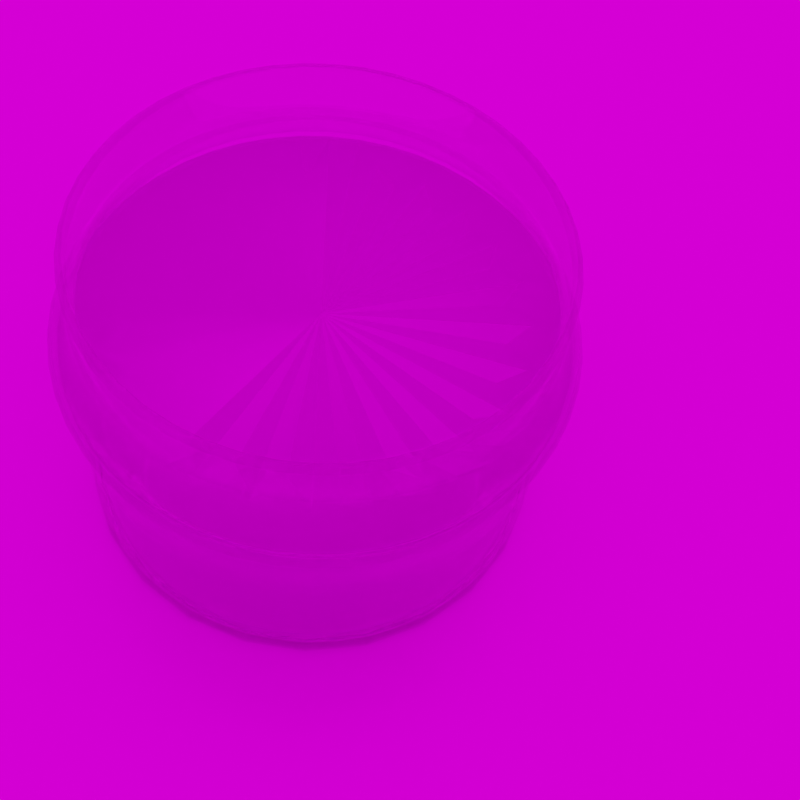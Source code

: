 # Source: DatasetGeneration.blend  (saved by Blender 3.6.11; exported with 4.5.12 LTS)
import bpy
from mathutils import Matrix  # noqa: F401  (used for matrix-valued properties, if any)

bpy.ops.wm.read_factory_settings(use_empty=True)
scene = bpy.context.scene
scene.name = 'Scene'

# ---- images (referenced by path relative to the original .blend; pixels are not part of the script)
import os
ASSET_DIR = os.environ.get("B2B_ASSET_DIR", "")  # directory of the original .blend (textures are referenced by path, not embedded)
HERE = os.path.dirname(os.path.abspath(__file__))  # packed textures are extracted next to this script under _unpacked/

def load_image(name, relpath, width, height, colorspace="sRGB"):
    """Load a texture the original file referenced (path relative to the .blend, or extracted next to this script)."""
    p = next((c for c in (os.path.join(HERE, relpath), os.path.join(ASSET_DIR, relpath)) if relpath and os.path.exists(c)), "")
    if p:
        img = bpy.data.images.load(p, check_existing=True)
        img.name = name
    else:  # same state as the original file: an image datablock whose file is absent (Cycles renders it pink)
        img = bpy.data.images.new(name, width, height)
        img.source = "FILE"
        img.filepath = "//" + (relpath or name)
    img.colorspace_settings.name = colorspace
    return img
img_metallic_jpg_001 = load_image('Metallic.jpg.001', 'Metallic.jpg', 1024, 1024, 'sRGB')
img_normal_jpg_001 = load_image('Normal.jpg.001', 'Normal.jpg', 1024, 1024, 'sRGB')
img_height_jpg_001 = load_image('Height.jpg.001', 'Height.jpg', 1024, 1024, 'sRGB')
img_roughness_jpg_001 = load_image('Roughness.jpg.001', 'Roughness.jpg', 1024, 1024, 'sRGB')
img_origincolor_jpg_001 = load_image('OriginColor.jpg.001', 'OriginColor.jpg', 1024, 1024, 'sRGB')
img_metallic_jpg = load_image('Metallic.jpg', 'Metallic.jpg', 1024, 1024, 'sRGB')
img_roughness_jpg = load_image('Roughness.jpg', 'Roughness.jpg', 1024, 1024, 'sRGB')
img_height_jpg = load_image('Height.jpg', 'Height.jpg', 1024, 1024, 'sRGB')
img_normal_jpg = load_image('Normal.jpg', 'Normal.jpg', 1024, 1024, 'sRGB')
img_origincolor_jpg = load_image('OriginColor.jpg', 'OriginColor.jpg', 1024, 1024, 'sRGB')
img_roughness_jpg_002 = load_image('Roughness.jpg.002', 'Roughness.jpg', 1024, 1024, 'sRGB')
img_normal_jpg_002 = load_image('Normal.jpg.002', 'Normal.jpg', 1024, 1024, 'sRGB')
img_height_jpg_002 = load_image('Height.jpg.002', 'Height.jpg', 1024, 1024, 'sRGB')
img_origincolor_jpg_002 = load_image('OriginColor.jpg.002', 'OriginColor.jpg', 1024, 1024, 'sRGB')
img_metallic_jpg_002 = load_image('Metallic.jpg.002', 'Metallic.jpg', 1024, 1024, 'sRGB')
img_circus_arena_2k_hdr = load_image('circus_arena_2k.hdr', 'circus_arena_2k.hdr', 1024, 1024, 'Linear Rec.709')

# ---- materials (node trees are filled in below, after node groups)
mat_glass = bpy.data.materials.new('Glass')
mat_twophasematerial = bpy.data.materials.new('TwoPhaseMaterial')
mat_groundmaterial = bpy.data.materials.new('GroundMaterial')
mat_groundmaterial.displacement_method = 'BOTH'

# ---- node groups
ng_phase2 = bpy.data.node_groups.new('Phase2', 'ShaderNodeTree')
_s = ng_phase2.interface.new_socket(name='BSDF', in_out='OUTPUT', socket_type='NodeSocketShader')
_s = ng_phase2.interface.new_socket(name='Displacement', in_out='OUTPUT', socket_type='NodeSocketVector')
_s.min_value = 0.0
_s.max_value = 1.0
_s = ng_phase2.interface.new_socket(name='Value', in_out='OUTPUT', socket_type='NodeSocketFloat')
_N = ng_phase2.nodes; _L = ng_phase2.links
n0 = _N.new('NodeFrame'); n0.name = 'Frame'; n0.location = (-553, -197)
n0.label = 'Mapping'
n0.width = 400
n1 = _N.new('NodeFrame'); n1.name = 'Frame.001'; n1.location = (-88, 589)
n1.label = 'Textures'
n1.width = 942
n2 = _N.new('ShaderNodeNormalMap'); n2.name = 'Normal Map'; n2.location = (514, -24)
n3 = _N.new('NodeGroupInput'); n3.name = 'Group Input'; n3.location = (-716, 30)
n4 = _N.new('ShaderNodeBsdfAnisotropic'); n4.name = 'Glossy BSDF'; n4.location = (1506, -245)
n4.distribution = 'GGX'
n5 = _N.new('ShaderNodeValue'); n5.name = 'Value'; n5.location = (1501, -143)
n5.outputs[0].default_value = 1.0
n6 = _N.new('ShaderNodeTexImage'); n6.name = 'Image Texture.004'; n6.location = (398, -520)
n6.label = 'Metallic'
n6.image = img_metallic_jpg_001
n6.projection = 'BOX'
n7 = _N.new('ShaderNodeDisplacement'); n7.name = 'Displacement'; n7.location = (787, -257)
n7.inputs[1].default_value = 0.0
n7.inputs[2].default_value = 1.0
n8 = _N.new('ShaderNodeBsdfPrincipled'); n8.name = 'Principled BSDF'; n8.location = (1301, 490)
n8.distribution = 'GGX'
n8.subsurface_method = 'BURLEY'
n8.inputs[3].default_value = 1.45
n8.inputs[27].default_value = (0.0, 0.0, 0.0, 1.0)
n8.inputs[28].default_value = 1.0
n9 = _N.new('ShaderNodeVolumeAbsorption'); n9.name = 'Volume Absorption'; n9.location = (1522, 35)
n10 = _N.new('NodeGroupOutput'); n10.name = 'Group Output'; n10.location = (2052, 152)
n10.inputs[2].default_value = -0.1
n11 = _N.new('ShaderNodeBsdfPrincipled'); n11.name = 'Principled BSDF.001'; n11.location = (1079, -459)
n11.distribution = 'GGX'
n11.subsurface_method = 'RANDOM_WALK_SKIN'
n11.inputs[0].default_value = (0.9923, 0.9923, 0.9923, 0.9923)
n11.inputs[2].default_value = 0.0
n11.inputs[3].default_value = 1.478
n11.inputs[8].default_value = 1.0
n11.inputs[10].default_value = 0.4174
n11.inputs[11].default_value = 1.489
n11.inputs[14].default_value = (0.9924, 0.9924, 0.9924, 0.9924)
n11.inputs[18].default_value = 0.9924
n11.inputs[27].default_value = (0.0, 0.0, 0.0, 1.0)
n12 = _N.new('ShaderNodeMapping'); n12.name = 'Mapping'; n12.location = (230, -30)
n12.inputs[1].default_value = (24.49, 3.904, 17.51)
n12.inputs[2].default_value = (6.126, 1.672, 0.1138)
n12.inputs[3].default_value = (1.937, 1.937, 1.937)
n13 = _N.new('ShaderNodeTexCoord'); n13.name = 'Texture Coordinate'; n13.location = (30, -37)
n14 = _N.new('NodeReroute'); n14.name = 'Reroute'; n14.location = (264, -1072)
n14.width = 16
n14.socket_idname = 'NodeSocketVector'
n15 = _N.new('ShaderNodeTexImage'); n15.name = 'Image Texture.003'; n15.location = (314, -590)
n15.label = 'Normal'
n15.image = img_normal_jpg_001
n15.projection = 'BOX'
n15.projection_blend = 0.04091
n16 = _N.new('ShaderNodeTexImage'); n16.name = 'Image Texture'; n16.location = (314, -870)
n16.label = 'Displacement'
n16.image = img_height_jpg_001
n16.projection = 'BOX'
n16.projection_blend = 0.05455
n17 = _N.new('ShaderNodeTexImage'); n17.name = 'Image Texture.002'; n17.location = (314, -310)
n17.label = 'Roughness'
n17.image = img_roughness_jpg_001
n17.projection = 'BOX'
n18 = _N.new('ShaderNodeTexImage'); n18.name = 'Image Texture.001'; n18.location = (672, -30)
n18.label = 'Base Color'
n18.image = img_origincolor_jpg_001
n18.projection = 'BOX'
n18.projection_blend = 0.03636
n19 = _N.new('ShaderNodeTexImage'); n19.name = 'Image Texture.005'; n19.location = (30, -147)
n19.label = 'Specular'
n12.parent = n0
n13.parent = n0
n14.parent = n1
n15.parent = n1
n16.parent = n1
n17.parent = n1
n18.parent = n1
n19.parent = n1
_L.new(n17.outputs[0], n8.inputs[2])
_L.new(n15.outputs[0], n2.inputs[1])
_L.new(n2.outputs[0], n8.inputs[5])
_L.new(n14.outputs[0], n19.inputs[0])
_L.new(n14.outputs[0], n17.inputs[0])
_L.new(n14.outputs[0], n15.inputs[0])
_L.new(n14.outputs[0], n16.inputs[0])
_L.new(n12.outputs[0], n14.inputs[0])
_L.new(n14.outputs[0], n6.inputs[0])
_L.new(n6.outputs[0], n8.inputs[1])
_L.new(n16.outputs[0], n7.inputs[0])
_L.new(n7.outputs[0], n10.inputs[1])
_L.new(n18.outputs[0], n8.inputs[0])
_L.new(n19.outputs[0], n18.inputs[0])
_L.new(n13.outputs[4], n12.inputs[0])
_L.new(n8.outputs[0], n10.inputs[0])
n10.is_active_output = True
ng_phase1 = bpy.data.node_groups.new('Phase1', 'ShaderNodeTree')
_s = ng_phase1.interface.new_socket(name='BSDF', in_out='OUTPUT', socket_type='NodeSocketShader')
_s = ng_phase1.interface.new_socket(name='Displacement', in_out='OUTPUT', socket_type='NodeSocketVector')
_s.min_value = 0.0
_s.max_value = 1.0
_s = ng_phase1.interface.new_socket(name='Volume', in_out='OUTPUT', socket_type='NodeSocketShader')
_N = ng_phase1.nodes; _L = ng_phase1.links
n0 = _N.new('ShaderNodeValue'); n0.name = 'Value'; n0.location = (1371, -317)
n0.outputs[0].default_value = 1.0
n1 = _N.new('NodeGroupOutput'); n1.name = 'Group Output'; n1.location = (1355, 132)
n2 = _N.new('ShaderNodeValue'); n2.name = 'Value.001'; n2.location = (1371, -317)
n2.outputs[0].default_value = 1.0
n3 = _N.new('NodeGroupOutput'); n3.name = 'Group Output.001'; n3.location = (1355, 132)
n4 = _N.new('ShaderNodeNormalMap'); n4.name = 'Normal Map'; n4.location = (432, -28)
n5 = _N.new('ShaderNodeTexImage'); n5.name = 'Image Texture.004'; n5.location = (-138, 515)
n5.label = 'Metallic'
n5.image = img_metallic_jpg
n5.projection = 'BOX'
n5.projection_blend = 0.02273
n6 = _N.new('NodeGroupInput'); n6.name = 'Group Input'; n6.location = (-798, 26)
n7 = _N.new('ShaderNodeDisplacement'); n7.name = 'Displacement'; n7.location = (585, -229)
n7.inputs[1].default_value = 0.0
n7.inputs[2].default_value = 1.0
n8 = _N.new('ShaderNodeBsdfPrincipled'); n8.name = 'Principled BSDF'; n8.location = (644, 522)
n8.distribution = 'GGX'
n8.subsurface_method = 'BURLEY'
n8.inputs[3].default_value = 1.45
n8.inputs[27].default_value = (0.0, 0.0, 0.0, 1.0)
n8.inputs[28].default_value = 1.0
n9 = _N.new('ShaderNodeBsdfPrincipled'); n9.name = 'Principled BSDF.001'; n9.location = (910, -280)
n9.distribution = 'GGX'
n9.subsurface_method = 'RANDOM_WALK_SKIN'
n9.inputs[0].default_value = (0.2502, 0.2505, 0.2498, 1.0)
n9.inputs[2].default_value = 0.0
n9.inputs[3].default_value = 3.478
n9.inputs[13].default_value = 1.527
n9.inputs[15].default_value = 0.4576
n9.inputs[16].default_value = 0.404
n9.inputs[18].default_value = 0.06369
n9.inputs[24].default_value = 0.1236
n9.inputs[27].default_value = (0.0, 0.0, 0.0, 1.0)
n9.inputs[28].default_value = 1.0
n10 = _N.new('ShaderNodeBsdfAnisotropic'); n10.name = 'Glossy BSDF'; n10.location = (1019, 177)
n10.distribution = 'GGX'
n11 = _N.new('ShaderNodeVolumeAbsorption'); n11.name = 'Volume Absorption'; n11.location = (1028, -82)
n12 = _N.new('ShaderNodeVolumeAbsorption'); n12.name = 'Volume Absorption.001'; n12.location = (1028, -82)
n13 = _N.new('ShaderNodeNormalMap'); n13.name = 'Normal Map.001'; n13.location = (432, -28)
n14 = _N.new('ShaderNodeBsdfAnisotropic'); n14.name = 'Glossy BSDF.001'; n14.location = (1019, 177)
n14.distribution = 'GGX'
n15 = _N.new('ShaderNodeDisplacement'); n15.name = 'Displacement.001'; n15.location = (585, -229)
n15.inputs[1].default_value = 0.0
n15.inputs[2].default_value = 1.0
n16 = _N.new('ShaderNodeTexImage'); n16.name = 'Image Texture.011'; n16.location = (-138, 515)
n16.label = 'Metallic'
n16.projection = 'BOX'
n16.projection_blend = 0.02273
n17 = _N.new('ShaderNodeBsdfPrincipled'); n17.name = 'Principled BSDF.002'; n17.location = (644, 522)
n17.distribution = 'GGX'
n17.subsurface_method = 'BURLEY'
n17.inputs[3].default_value = 1.45
n17.inputs[27].default_value = (0.0, 0.0, 0.0, 1.0)
n17.inputs[28].default_value = 1.0
n18 = _N.new('NodeGroupInput'); n18.name = 'Group Input.001'; n18.location = (-798, 26)
n19 = _N.new('ShaderNodeBsdfPrincipled'); n19.name = 'Principled BSDF.003'; n19.location = (910, -280)
n19.distribution = 'GGX'
n19.subsurface_method = 'RANDOM_WALK_SKIN'
n19.inputs[0].default_value = (0.6441, 0.8092, 0.5126, 1.0)
n19.inputs[2].default_value = 0.7926
n19.inputs[3].default_value = 1.069
n19.inputs[13].default_value = 0.3729
n19.inputs[15].default_value = 0.1647
n19.inputs[18].default_value = 0.6165
n19.inputs[20].default_value = 0.02435
n19.inputs[24].default_value = 0.1107
n19.inputs[27].default_value = (0.0, 0.0, 0.0, 1.0)
n19.inputs[28].default_value = 1.0
n20 = _N.new('ShaderNodeBsdfAnisotropic'); n20.name = 'Glossy BSDF.002'; n20.location = (1019, 177)
n20.distribution = 'GGX'
n21 = _N.new('ShaderNodeNormalMap'); n21.name = 'Normal Map.002'; n21.location = (432, -28)
n22 = _N.new('ShaderNodeNormalMap'); n22.name = 'Normal Map.003'; n22.location = (432, -28)
n23 = _N.new('ShaderNodeBsdfAnisotropic'); n23.name = 'Glossy BSDF.003'; n23.location = (1019, 177)
n23.distribution = 'GGX'
n24 = _N.new('ShaderNodeDisplacement'); n24.name = 'Displacement.002'; n24.location = (585, -229)
n24.inputs[1].default_value = 0.0
n24.inputs[2].default_value = 1.0
n25 = _N.new('ShaderNodeVolumeAbsorption'); n25.name = 'Volume Absorption.002'; n25.location = (1028, -82)
n26 = _N.new('ShaderNodeBsdfPrincipled'); n26.name = 'Principled BSDF.004'; n26.location = (910, -280)
n26.distribution = 'GGX'
n26.subsurface_method = 'RANDOM_WALK_SKIN'
n26.inputs[0].default_value = (0.6441, 0.8092, 0.5126, 1.0)
n26.inputs[2].default_value = 0.7926
n26.inputs[3].default_value = 1.069
n26.inputs[13].default_value = 0.3729
n26.inputs[15].default_value = 0.1647
n26.inputs[18].default_value = 0.6165
n26.inputs[20].default_value = 0.02435
n26.inputs[24].default_value = 0.1107
n26.inputs[27].default_value = (0.0, 0.0, 0.0, 1.0)
n26.inputs[28].default_value = 1.0
n27 = _N.new('ShaderNodeDisplacement'); n27.name = 'Displacement.003'; n27.location = (585, -229)
n27.inputs[1].default_value = 0.0
n27.inputs[2].default_value = 1.0
n28 = _N.new('ShaderNodeVolumeAbsorption'); n28.name = 'Volume Absorption.003'; n28.location = (1028, -82)
n29 = _N.new('ShaderNodeBsdfPrincipled'); n29.name = 'Principled BSDF.005'; n29.location = (910, -280)
n29.distribution = 'GGX'
n29.subsurface_method = 'RANDOM_WALK_SKIN'
n29.inputs[0].default_value = (0.6441, 0.8092, 0.5126, 1.0)
n29.inputs[2].default_value = 0.7926
n29.inputs[3].default_value = 1.069
n29.inputs[13].default_value = 0.3729
n29.inputs[15].default_value = 0.1647
n29.inputs[18].default_value = 0.6165
n29.inputs[20].default_value = 0.02435
n29.inputs[24].default_value = 0.1107
n29.inputs[27].default_value = (0.0, 0.0, 0.0, 1.0)
n29.inputs[28].default_value = 1.0
n30 = _N.new('NodeGroupInput'); n30.name = 'Group Input.002'; n30.location = (-798, 26)
n31 = _N.new('ShaderNodeBsdfPrincipled'); n31.name = 'Principled BSDF.006'; n31.location = (644, 522)
n31.distribution = 'GGX'
n31.subsurface_method = 'BURLEY'
n31.inputs[3].default_value = 1.45
n31.inputs[27].default_value = (0.0, 0.0, 0.0, 1.0)
n31.inputs[28].default_value = 1.0
n32 = _N.new('ShaderNodeTexImage'); n32.name = 'Image Texture.022'; n32.location = (-138, 515)
n32.label = 'Metallic'
n32.projection = 'BOX'
n32.projection_blend = 0.02273
n33 = _N.new('ShaderNodeBsdfPrincipled'); n33.name = 'Principled BSDF.007'; n33.location = (644, 522)
n33.distribution = 'GGX'
n33.subsurface_method = 'BURLEY'
n33.inputs[3].default_value = 1.45
n33.inputs[27].default_value = (0.0, 0.0, 0.0, 1.0)
n33.inputs[28].default_value = 1.0
n34 = _N.new('ShaderNodeTexImage'); n34.name = 'Image Texture.023'; n34.location = (-138, 515)
n34.label = 'Metallic'
n34.projection = 'BOX'
n34.projection_blend = 0.02273
n35 = _N.new('NodeGroupInput'); n35.name = 'Group Input.003'; n35.location = (-798, 26)
n36 = _N.new('ShaderNodeTexImage'); n36.name = 'Image Texture.012'; n36.location = (136, 377)
n36.label = 'Roughness'
n36.projection = 'BOX'
n36.projection_blend = 0.01509
n37 = _N.new('ShaderNodeTexImage'); n37.name = 'Image Texture.013'; n37.location = (98, -269)
n37.label = 'Displacement'
n37.projection = 'BOX'
n37.projection_blend = 0.01818
n38 = _N.new('ShaderNodeTexImage'); n38.name = 'Image Texture.020'; n38.location = (98, 11)
n38.label = 'Normal'
n38.projection = 'BOX'
n38.projection_blend = 0.02872
n39 = _N.new('ShaderNodeTexImage'); n39.name = 'Image Texture.021'; n39.location = (135, 682)
n39.label = 'Base Color'
n39.projection = 'BOX'
n40 = _N.new('ShaderNodeTexImage'); n40.name = 'Image Texture.019'; n40.location = (445, 1231)
n40.label = 'Specular'
n41 = _N.new('ShaderNodeTexImage'); n41.name = 'Image Texture.014'; n41.location = (136, 377)
n41.label = 'Roughness'
n41.projection = 'BOX'
n41.projection_blend = 0.01509
n42 = _N.new('ShaderNodeTexImage'); n42.name = 'Image Texture.015'; n42.location = (98, -269)
n42.label = 'Displacement'
n42.projection = 'BOX'
n42.projection_blend = 0.01818
n43 = _N.new('ShaderNodeTexImage'); n43.name = 'Image Texture.016'; n43.location = (98, 11)
n43.label = 'Normal'
n43.projection = 'BOX'
n43.projection_blend = 0.02872
n44 = _N.new('ShaderNodeTexImage'); n44.name = 'Image Texture.017'; n44.location = (135, 682)
n44.label = 'Base Color'
n44.projection = 'BOX'
n45 = _N.new('ShaderNodeTexImage'); n45.name = 'Image Texture.018'; n45.location = (126, 911)
n45.label = 'Specular'
n46 = _N.new('ShaderNodeTexImage'); n46.name = 'Image Texture.006'; n46.location = (126, 911)
n46.label = 'Specular'
n47 = _N.new('ShaderNodeTexImage'); n47.name = 'Image Texture.007'; n47.location = (136, 377)
n47.label = 'Roughness'
n47.projection = 'BOX'
n47.projection_blend = 0.01509
n48 = _N.new('ShaderNodeTexImage'); n48.name = 'Image Texture.008'; n48.location = (98, -269)
n48.label = 'Displacement'
n48.projection = 'BOX'
n48.projection_blend = 0.01818
n49 = _N.new('ShaderNodeTexImage'); n49.name = 'Image Texture.009'; n49.location = (98, 11)
n49.label = 'Normal'
n49.projection = 'BOX'
n49.projection_blend = 0.02872
n50 = _N.new('ShaderNodeTexImage'); n50.name = 'Image Texture.010'; n50.location = (135, 682)
n50.label = 'Base Color'
n50.projection = 'BOX'
n51 = _N.new('NodeReroute'); n51.name = 'Reroute.001'; n51.location = (48, -472)
n51.width = 16
n51.socket_idname = 'NodeSocketVector'
n52 = _N.new('ShaderNodeTexImage'); n52.name = 'Image Texture.002'; n52.location = (136, 377)
n52.label = 'Roughness'
n52.image = img_roughness_jpg
n52.projection = 'BOX'
n52.projection_blend = 0.01509
n53 = _N.new('ShaderNodeTexImage'); n53.name = 'Image Texture'; n53.location = (98, -269)
n53.label = 'Displacement'
n53.image = img_height_jpg
n53.projection = 'BOX'
n53.projection_blend = 0.01818
n54 = _N.new('ShaderNodeTexImage'); n54.name = 'Image Texture.003'; n54.location = (98, 11)
n54.label = 'Normal'
n54.image = img_normal_jpg
n54.projection = 'BOX'
n54.projection_blend = 0.02872
n55 = _N.new('ShaderNodeTexImage'); n55.name = 'Image Texture.001'; n55.location = (135, 682)
n55.label = 'Base Color'
n55.image = img_origincolor_jpg
n55.projection = 'BOX'
n56 = _N.new('ShaderNodeTexImage'); n56.name = 'Image Texture.005'; n56.location = (126, 911)
n56.label = 'Specular'
n57 = _N.new('NodeReroute'); n57.name = 'Reroute'; n57.location = (48, -472)
n57.width = 16
n57.socket_idname = 'NodeSocketVector'
n58 = _N.new('ShaderNodeTexCoord'); n58.name = 'Texture Coordinate.003'; n58.location = (-693, 539)
n59 = _N.new('ShaderNodeMapping'); n59.name = 'Mapping.003'; n59.location = (-493, 470)
n59.width = 186
n59.inputs[1].default_value = (11.88, 29.28, 18.56)
n59.inputs[2].default_value = (5.303, 2.831, 2.142)
n59.inputs[3].default_value = (0.6352, 0.6352, 0.6352)
n60 = _N.new('ShaderNodeTexCoord'); n60.name = 'Texture Coordinate.002'; n60.location = (-693, 539)
n61 = _N.new('ShaderNodeMapping'); n61.name = 'Mapping.002'; n61.location = (-493, 470)
n61.width = 186
n61.inputs[1].default_value = (11.88, 29.28, 18.56)
n61.inputs[2].default_value = (5.303, 2.831, 2.142)
n61.inputs[3].default_value = (0.6352, 0.6352, 0.6352)
n62 = _N.new('ShaderNodeTexCoord'); n62.name = 'Texture Coordinate.001'; n62.location = (-693, 539)
n63 = _N.new('ShaderNodeMapping'); n63.name = 'Mapping.001'; n63.location = (-493, 470)
n63.width = 186
n63.inputs[1].default_value = (11.88, 29.28, 18.56)
n63.inputs[2].default_value = (5.303, 2.831, 2.142)
n63.inputs[3].default_value = (0.6352, 0.6352, 0.6352)
n64 = _N.new('ShaderNodeTexCoord'); n64.name = 'Texture Coordinate'; n64.location = (-693, 539)
n65 = _N.new('ShaderNodeMapping'); n65.name = 'Mapping'; n65.location = (-493, 470)
n65.width = 186
n65.inputs[1].default_value = (5.486, 18.58, 14.51)
n65.inputs[2].default_value = (5.458, 1.506, 5.798)
n65.inputs[3].default_value = (0.4803, 0.01486, 0.0332)
_L.new(n52.outputs[0], n8.inputs[2])
_L.new(n54.outputs[0], n4.inputs[1])
_L.new(n4.outputs[0], n8.inputs[5])
_L.new(n57.outputs[0], n55.inputs[0])
_L.new(n57.outputs[0], n52.inputs[0])
_L.new(n57.outputs[0], n54.inputs[0])
_L.new(n57.outputs[0], n53.inputs[0])
_L.new(n57.outputs[0], n5.inputs[0])
_L.new(n5.outputs[0], n8.inputs[1])
_L.new(n53.outputs[0], n7.inputs[0])
_L.new(n55.outputs[0], n8.inputs[0])
_L.new(n7.outputs[0], n1.inputs[1])
_L.new(n56.outputs[0], n8.inputs[13])
_L.new(n65.outputs[0], n57.inputs[0])
_L.new(n57.outputs[0], n56.inputs[0])
_L.new(n47.outputs[0], n17.inputs[2])
_L.new(n49.outputs[0], n13.inputs[1])
_L.new(n13.outputs[0], n17.inputs[5])
_L.new(n51.outputs[0], n50.inputs[0])
_L.new(n51.outputs[0], n47.inputs[0])
_L.new(n51.outputs[0], n49.inputs[0])
_L.new(n51.outputs[0], n48.inputs[0])
_L.new(n51.outputs[0], n16.inputs[0])
_L.new(n16.outputs[0], n17.inputs[1])
_L.new(n48.outputs[0], n15.inputs[0])
_L.new(n50.outputs[0], n17.inputs[0])
_L.new(n15.outputs[0], n3.inputs[1])
_L.new(n46.outputs[0], n17.inputs[13])
_L.new(n63.outputs[0], n51.inputs[0])
_L.new(n51.outputs[0], n46.inputs[0])
_L.new(n62.outputs[4], n63.inputs[0])
_L.new(n17.outputs[0], n3.inputs[0])
_L.new(n41.outputs[0], n33.inputs[2])
_L.new(n43.outputs[0], n21.inputs[1])
_L.new(n21.outputs[0], n33.inputs[5])
_L.new(n32.outputs[0], n33.inputs[1])
_L.new(n42.outputs[0], n24.inputs[0])
_L.new(n44.outputs[0], n33.inputs[0])
_L.new(n45.outputs[0], n33.inputs[13])
_L.new(n60.outputs[4], n61.inputs[0])
_L.new(n36.outputs[0], n31.inputs[2])
_L.new(n38.outputs[0], n22.inputs[1])
_L.new(n22.outputs[0], n31.inputs[5])
_L.new(n34.outputs[0], n31.inputs[1])
_L.new(n37.outputs[0], n27.inputs[0])
_L.new(n39.outputs[0], n31.inputs[0])
_L.new(n40.outputs[0], n31.inputs[13])
_L.new(n58.outputs[4], n59.inputs[0])
_L.new(n64.outputs[4], n65.inputs[0])
_L.new(n8.outputs[0], n1.inputs[0])
n1.is_active_output = True

# ---- material node trees
mat_glass.use_nodes = True; mat_glass.node_tree.nodes.clear()
_N = mat_glass.node_tree.nodes; _L = mat_glass.node_tree.links
n0 = _N.new('ShaderNodeOutputMaterial'); n0.name = 'Material Output'; n0.location = (140, 1840)
n1 = _N.new('ShaderNodeBsdfPrincipled'); n1.name = 'Principled BSDF'; n1.location = (-389, 1987)
n1.distribution = 'GGX'
n1.subsurface_method = 'BURLEY'
n1.inputs[0].default_value = (0.8322, 0.8322, 0.8322, 0.8322)
n1.inputs[2].default_value = 0.0
n1.inputs[3].default_value = 1.317
n1.inputs[4].default_value = 0.4915
n1.inputs[11].default_value = 0.0
n1.inputs[12].default_value = 0.5
n1.inputs[18].default_value = 1.0
n1.inputs[27].default_value = (0.0, 0.0, 0.0, 1.0)
_L.new(n1.outputs[0], n0.inputs[0])
n0.is_active_output = True
mat_twophasematerial.use_nodes = True; mat_twophasematerial.node_tree.nodes.clear()
_N = mat_twophasematerial.node_tree.nodes; _L = mat_twophasematerial.node_tree.links
n0 = _N.new('ShaderNodeSeparateXYZ'); n0.name = 'Separate XYZ'; n0.location = (-24479, 10554)
n1 = _N.new('ShaderNodeTexWhiteNoise'); n1.name = 'White Noise Texture'; n1.location = (-24308, 9804)
n2 = _N.new('ShaderNodeMix'); n2.name = 'Mix'; n2.location = (-23795, 10060)
n2.data_type = 'RGBA'
n2.inputs[0].default_value = 0.1534
n3 = _N.new('ShaderNodeMapping'); n3.name = 'Mapping'; n3.location = (-24661, 10759)
n3.inputs[1].default_value = (0.0, 0.0, -33.98)
n4 = _N.new('ShaderNodeValToRGB'); n4.name = 'ColorRamp'; n4.location = (-23734, 10355)
while len(n4.color_ramp.elements) > 1: n4.color_ramp.elements.remove(n4.color_ramp.elements[-1])
n4.color_ramp.elements[0].position = 0.4837; n4.color_ramp.elements[0].color = (0.0, 0.0, 0.0, 1.0)
_e = n4.color_ramp.elements.new(0.5163); _e.color = (1.0, 1.0, 1.0, 1.0)
n5 = _N.new('ShaderNodeMix'); n5.name = 'Mix.001'; n5.location = (-24213, 10524)
n5.data_type = 'RGBA'
n5.inputs[0].default_value = 0.1474
n6 = _N.new('ShaderNodeTexNoise'); n6.name = 'Noise Texture'; n6.location = (-24513, 10224)
n6.inputs[2].default_value = 1.957
n6.inputs[3].default_value = 2.646
n6.inputs[4].default_value = 1.0
n6.inputs[8].default_value = 2.575
n7 = _N.new('ShaderNodeOutputMaterial'); n7.name = 'Material Output'; n7.location = (-22678, 9986)
n8 = _N.new('ShaderNodeMixShader'); n8.name = 'Mix Shader'; n8.location = (-22884, 10052)
n8.width = 100
n8.inputs[0].default_value = 0.25
n9 = _N.new('ShaderNodeTexCoord'); n9.name = 'Texture Coordinate'; n9.location = (-24935, 10467)
n10 = _N.new('ShaderNodeGroup'); n10.name = 'Group'; n10.location = (-23212, 9858)
n10.label = 'Phase2'
n10.node_tree = ng_phase2
n11 = _N.new('ShaderNodeGroup'); n11.name = 'Group.001'; n11.location = (-23220, 10056)
n11.node_tree = ng_phase1
_L.new(n5.outputs[2], n2.inputs[6])
_L.new(n2.outputs[2], n4.inputs[0])
_L.new(n1.outputs[1], n2.inputs[7])
_L.new(n0.outputs[2], n5.inputs[6])
_L.new(n3.outputs[0], n0.inputs[0])
_L.new(n6.outputs[1], n5.inputs[7])
_L.new(n10.outputs[0], n8.inputs[2])
_L.new(n8.outputs[0], n7.inputs[0])
_L.new(n11.outputs[0], n8.inputs[1])
_L.new(n9.outputs[3], n3.inputs[0])
n7.is_active_output = True
mat_groundmaterial.use_nodes = True; mat_groundmaterial.node_tree.nodes.clear()
_N = mat_groundmaterial.node_tree.nodes; _L = mat_groundmaterial.node_tree.links
n0 = _N.new('NodeFrame'); n0.name = 'Frame'; n0.location = (-2017, 2763)
n0.label = 'Mapping'
n0.width = 400
n1 = _N.new('NodeFrame'); n1.name = 'Frame.001'; n1.location = (-1375, 2963)
n1.label = 'Textures'
n1.width = 358
n2 = _N.new('ShaderNodeNormalMap'); n2.name = 'Normal Map'; n2.location = (-987, 2373)
n3 = _N.new('ShaderNodeMapping'); n3.name = 'Mapping'; n3.location = (230, -30)
n3.inputs[1].default_value = (11.09, 18.86, 28.62)
n3.inputs[2].default_value = (1.078, 5.824, 4.047)
n3.inputs[3].default_value = (0.08675, 1.532, 1.105)
n4 = _N.new('ShaderNodeTexCoord'); n4.name = 'Texture Coordinate'; n4.location = (30, -30)
n5 = _N.new('ShaderNodeOutputMaterial'); n5.name = 'Material Output'; n5.location = (-447, 2733)
n6 = _N.new('ShaderNodeBsdfPrincipled'); n6.name = 'Principled BSDF'; n6.location = (-775, 2923)
n6.distribution = 'GGX'
n6.subsurface_method = 'BURLEY'
n6.inputs[3].default_value = 1.45
n6.inputs[27].default_value = (0.0, 0.0, 0.0, 1.0)
n6.inputs[28].default_value = 1.0
n7 = _N.new('NodeReroute'); n7.name = 'Reroute'; n7.location = (38, -1072)
n7.width = 16
n7.socket_idname = 'NodeSocketVector'
n8 = _N.new('ShaderNodeTexImage'); n8.name = 'Image Texture.002'; n8.location = (88, -310)
n8.label = 'Roughness'
n8.image = img_roughness_jpg_002
n8.projection = 'BOX'
n8.projection_blend = 0.1014
n9 = _N.new('ShaderNodeTexImage'); n9.name = 'Image Texture.003'; n9.location = (88, -590)
n9.label = 'Normal'
n9.image = img_normal_jpg_002
n9.projection = 'BOX'
n9.projection_blend = 0.1014
n10 = _N.new('ShaderNodeTexImage'); n10.name = 'Image Texture'; n10.location = (88, -870)
n10.label = 'Displacement'
n10.image = img_height_jpg_002
n10.projection = 'BOX'
n10.projection_blend = 0.3864
n11 = _N.new('ShaderNodeDisplacement'); n11.name = 'Displacement'; n11.location = (-834, 2173)
n11.inputs[1].default_value = 0.0
n11.inputs[2].default_value = 1.0
n12 = _N.new('ShaderNodeTexImage'); n12.name = 'Image Texture.001'; n12.location = (88, -30)
n12.label = 'Base Color'
n12.image = img_origincolor_jpg_002
n12.projection = 'BOX'
n13 = _N.new('ShaderNodeTexImage'); n13.name = 'Image Texture.005'; n13.location = (-1287, 2933)
n13.label = 'Base Color'
n13.projection = 'BOX'
n14 = _N.new('ShaderNodeTexImage'); n14.name = 'Image Texture.004'; n14.location = (-1604, 2978)
n14.label = 'Metallic'
n14.image = img_metallic_jpg_002
n14.projection = 'BOX'
n15 = _N.new('ShaderNodeTexImage'); n15.name = 'Image Texture.006'; n15.location = (-1893, 2970)
n15.interpolation = 'Closest'
n3.parent = n0
n4.parent = n0
n7.parent = n1
n8.parent = n1
n9.parent = n1
n10.parent = n1
n12.parent = n1
_L.new(n6.outputs[0], n5.inputs[0])
_L.new(n11.outputs[0], n5.inputs[2])
_L.new(n8.outputs[0], n6.inputs[2])
_L.new(n9.outputs[0], n2.inputs[1])
_L.new(n2.outputs[0], n6.inputs[5])
_L.new(n7.outputs[0], n12.inputs[0])
_L.new(n7.outputs[0], n8.inputs[0])
_L.new(n7.outputs[0], n9.inputs[0])
_L.new(n7.outputs[0], n10.inputs[0])
_L.new(n3.outputs[0], n7.inputs[0])
_L.new(n4.outputs[3], n3.inputs[0])
_L.new(n7.outputs[0], n14.inputs[0])
_L.new(n14.outputs[0], n6.inputs[1])
_L.new(n10.outputs[0], n11.inputs[0])
_L.new(n12.outputs[0], n6.inputs[0])
n5.is_active_output = True

# ---- world
world_world = bpy.data.worlds.new('World'); scene.world = world_world
world_world.use_nodes = True; world_world.node_tree.nodes.clear()
_N = world_world.node_tree.nodes; _L = world_world.node_tree.links
n0 = _N.new('ShaderNodeTexCoord'); n0.name = 'Texture Coordinate'; n0.location = (-1753, 1055)
n1 = _N.new('ShaderNodeBackground'); n1.name = 'Background.001'; n1.location = (-1011, 908)
n1.inputs[1].default_value = 1.222
n2 = _N.new('ShaderNodeBackground'); n2.name = 'Background.002'; n2.location = (-1225, 1245)
n2.inputs[0].default_value = (0.2206, 0.4631, 0.2923, 1.0)
n3 = _N.new('ShaderNodeOutputWorld'); n3.name = 'World Output.001'; n3.location = (-642, 990)
n3.width = 156
n4 = _N.new('ShaderNodeLightPath'); n4.name = 'Light Path'; n4.location = (-1125, 1736)
n5 = _N.new('ShaderNodeMixShader'); n5.name = 'Mix Shader'; n5.location = (-554, 1711)
n6 = _N.new('ShaderNodeMixShader'); n6.name = 'Mix Shader.001'; n6.location = (-844, 1185)
n6.inputs[0].default_value = 1.0
n7 = _N.new('ShaderNodeMapping'); n7.name = 'Mapping'; n7.location = (-1510, 1053)
n7.vector_type = 'TEXTURE'
n7.inputs[2].default_value = (0.0, 3.14, 1.671)
n8 = _N.new('ShaderNodeTexEnvironment'); n8.name = 'Environment Texture'; n8.location = (-1285, 987)
n8.image = img_circus_arena_2k_hdr
_L.new(n8.outputs[0], n1.inputs[0])
_L.new(n0.outputs[0], n7.inputs[1])
_L.new(n7.outputs[0], n8.inputs[0])
_L.new(n2.outputs[0], n6.inputs[1])
_L.new(n4.outputs[0], n5.inputs[0])
_L.new(n1.outputs[0], n3.inputs[0])
n3.is_active_output = True
world_world.color = (0.05088, 0.05088, 0.05088)
world_world.use_sun_shadow = False
world_world.sun_shadow_jitter_overblur = 0.0

# ---- cameras
cam_camera = bpy.data.cameras.new('Camera')

# ---- meshes
me_vessel = bpy.data.meshes.new('Vessel')
me_vessel.from_pydata([(23.86, 0.0, 0.0), (23.05, 6.175, 0.0), (20.66, 11.93, 0.0), (16.87, 16.87, 0.0), (11.93, 20.66, 0.0), (6.175, 23.05, 0.0), (1.461e-15, 23.86, 0.0), (-6.175, 23.05, 0.0), (-11.93, 20.66, 0.0), (-16.87, 16.87, 0.0), (-20.66, 11.93, 0.0), (-23.05, 6.175, 0.0), (-23.86, 2.922e-15, 0.0), (-23.05, -6.175, 0.0), (-20.66, -11.93, 0.0), (-16.87, -16.87, 0.0), (-11.93, -20.66, 0.0), (-6.175, -23.05, 0.0), (-4.383e-15, -23.86, 0.0), (6.175, -23.05, 0.0), (11.93, -20.66, 0.0), (16.87, -16.87, 0.0), (20.66, -11.93, 0.0), (23.05, -6.175, 0.0), (23.86, 0.0, 1.0), (23.05, 6.175, 1.0), (20.66, 11.93, 1.0), (16.87, 16.87, 1.0), (11.93, 20.66, 1.0), (6.175, 23.05, 1.0), (1.461e-15, 23.86, 1.0), (-6.175, 23.05, 1.0), (-11.93, 20.66, 1.0), (-16.87, 16.87, 1.0), (-20.66, 11.93, 1.0), (-23.05, 6.175, 1.0), (-23.86, 2.922e-15, 1.0), (-23.05, -6.175, 1.0), (-20.66, -11.93, 1.0), (-16.87, -16.87, 1.0), (-11.93, -20.66, 1.0), (-6.175, -23.05, 1.0), (-4.383e-15, -23.86, 1.0), (6.175, -23.05, 1.0), (11.93, -20.66, 1.0), (16.87, -16.87, 1.0), (20.66, -11.93, 1.0), (23.05, -6.175, 1.0), (23.86, 0.0, 2.0), (23.05, 6.175, 2.0), (20.66, 11.93, 2.0), (16.87, 16.87, 2.0), (11.93, 20.66, 2.0), (6.175, 23.05, 2.0), (1.461e-15, 23.86, 2.0), (-6.175, 23.05, 2.0), (-11.93, 20.66, 2.0), (-16.87, 16.87, 2.0), (-20.66, 11.93, 2.0), (-23.05, 6.175, 2.0), (-23.86, 2.922e-15, 2.0), (-23.05, -6.175, 2.0), (-20.66, -11.93, 2.0), (-16.87, -16.87, 2.0), (-11.93, -20.66, 2.0), (-6.175, -23.05, 2.0), (-4.383e-15, -23.86, 2.0), (6.175, -23.05, 2.0), (11.93, -20.66, 2.0), (16.87, -16.87, 2.0), (20.66, -11.93, 2.0), (23.05, -6.175, 2.0), (23.86, 0.0, 3.0), (23.05, 6.175, 3.0), (20.66, 11.93, 3.0), (16.87, 16.87, 3.0), (11.93, 20.66, 3.0), (6.175, 23.05, 3.0), (1.461e-15, 23.86, 3.0), (-6.175, 23.05, 3.0), (-11.93, 20.66, 3.0), (-16.87, 16.87, 3.0), (-20.66, 11.93, 3.0), (-23.05, 6.175, 3.0), (-23.86, 2.922e-15, 3.0), (-23.05, -6.175, 3.0), (-20.66, -11.93, 3.0), (-16.87, -16.87, 3.0), (-11.93, -20.66, 3.0), (-6.175, -23.05, 3.0), (-4.383e-15, -23.86, 3.0), (6.175, -23.05, 3.0), (11.93, -20.66, 3.0), (16.87, -16.87, 3.0), (20.66, -11.93, 3.0), (23.05, -6.175, 3.0), (23.86, 0.0, 4.0), (23.05, 6.175, 4.0), (20.66, 11.93, 4.0), (16.87, 16.87, 4.0), (11.93, 20.66, 4.0), (6.175, 23.05, 4.0), (1.461e-15, 23.86, 4.0), (-6.175, 23.05, 4.0), (-11.93, 20.66, 4.0), (-16.87, 16.87, 4.0), (-20.66, 11.93, 4.0), (-23.05, 6.175, 4.0), (-23.86, 2.922e-15, 4.0), (-23.05, -6.175, 4.0), (-20.66, -11.93, 4.0), (-16.87, -16.87, 4.0), (-11.93, -20.66, 4.0), (-6.175, -23.05, 4.0), (-4.383e-15, -23.86, 4.0), (6.175, -23.05, 4.0), (11.93, -20.66, 4.0), (16.87, -16.87, 4.0), (20.66, -11.93, 4.0), (23.05, -6.175, 4.0), (23.86, 0.0, 5.0), (23.05, 6.175, 5.0), (20.66, 11.93, 5.0), (16.87, 16.87, 5.0), (11.93, 20.66, 5.0), (6.175, 23.05, 5.0), (1.461e-15, 23.86, 5.0), (-6.175, 23.05, 5.0), (-11.93, 20.66, 5.0), (-16.87, 16.87, 5.0), (-20.66, 11.93, 5.0), (-23.05, 6.175, 5.0), (-23.86, 2.922e-15, 5.0), (-23.05, -6.175, 5.0), (-20.66, -11.93, 5.0), (-16.87, -16.87, 5.0), (-11.93, -20.66, 5.0), (-6.175, -23.05, 5.0), (-4.383e-15, -23.86, 5.0), (6.175, -23.05, 5.0), (11.93, -20.66, 5.0), (16.87, -16.87, 5.0), (20.66, -11.93, 5.0), (23.05, -6.175, 5.0), (23.86, 0.0, 6.0), (23.05, 6.175, 6.0), (20.66, 11.93, 6.0), (16.87, 16.87, 6.0), (11.93, 20.66, 6.0), (6.175, 23.05, 6.0), (1.461e-15, 23.86, 6.0), (-6.175, 23.05, 6.0), (-11.93, 20.66, 6.0), (-16.87, 16.87, 6.0), (-20.66, 11.93, 6.0), (-23.05, 6.175, 6.0), (-23.86, 2.922e-15, 6.0), (-23.05, -6.175, 6.0), (-20.66, -11.93, 6.0), (-16.87, -16.87, 6.0), (-11.93, -20.66, 6.0), (-6.175, -23.05, 6.0), (-4.383e-15, -23.86, 6.0), (6.175, -23.05, 6.0), (11.93, -20.66, 6.0), (16.87, -16.87, 6.0), (20.66, -11.93, 6.0), (23.05, -6.175, 6.0), (23.86, 0.0, 7.0), (23.05, 6.175, 7.0), (20.66, 11.93, 7.0), (16.87, 16.87, 7.0), (11.93, 20.66, 7.0), (6.175, 23.05, 7.0), (1.461e-15, 23.86, 7.0), (-6.175, 23.05, 7.0), (-11.93, 20.66, 7.0), (-16.87, 16.87, 7.0), (-20.66, 11.93, 7.0), (-23.05, 6.175, 7.0), (-23.86, 2.922e-15, 7.0), (-23.05, -6.175, 7.0), (-20.66, -11.93, 7.0), (-16.87, -16.87, 7.0), (-11.93, -20.66, 7.0), (-6.175, -23.05, 7.0), (-4.383e-15, -23.86, 7.0), (6.175, -23.05, 7.0), (11.93, -20.66, 7.0), (16.87, -16.87, 7.0), (20.66, -11.93, 7.0), (23.05, -6.175, 7.0), (23.86, 0.0, 8.0), (23.05, 6.175, 8.0), (20.66, 11.93, 8.0), (16.87, 16.87, 8.0), (11.93, 20.66, 8.0), (6.175, 23.05, 8.0), (1.461e-15, 23.86, 8.0), (-6.175, 23.05, 8.0), (-11.93, 20.66, 8.0), (-16.87, 16.87, 8.0), (-20.66, 11.93, 8.0), (-23.05, 6.175, 8.0), (-23.86, 2.922e-15, 8.0), (-23.05, -6.175, 8.0), (-20.66, -11.93, 8.0), (-16.87, -16.87, 8.0), (-11.93, -20.66, 8.0), (-6.175, -23.05, 8.0), (-4.383e-15, -23.86, 8.0), (6.175, -23.05, 8.0), (11.93, -20.66, 8.0), (16.87, -16.87, 8.0), (20.66, -11.93, 8.0), (23.05, -6.175, 8.0), (23.86, 0.0, 9.0), (23.05, 6.175, 9.0), (20.66, 11.93, 9.0), (16.87, 16.87, 9.0), (11.93, 20.66, 9.0), (6.175, 23.05, 9.0), (1.461e-15, 23.86, 9.0), (-6.175, 23.05, 9.0), (-11.93, 20.66, 9.0), (-16.87, 16.87, 9.0), (-20.66, 11.93, 9.0), (-23.05, 6.175, 9.0), (-23.86, 2.922e-15, 9.0), (-23.05, -6.175, 9.0), (-20.66, -11.93, 9.0), (-16.87, -16.87, 9.0), (-11.93, -20.66, 9.0), (-6.175, -23.05, 9.0), (-4.383e-15, -23.86, 9.0), (6.175, -23.05, 9.0), (11.93, -20.66, 9.0), (16.87, -16.87, 9.0), (20.66, -11.93, 9.0), (23.05, -6.175, 9.0), (23.86, 0.0, 10.0), (23.05, 6.175, 10.0), (20.66, 11.93, 10.0), (16.87, 16.87, 10.0), (11.93, 20.66, 10.0), (6.175, 23.05, 10.0), (1.461e-15, 23.86, 10.0), (-6.175, 23.05, 10.0), (-11.93, 20.66, 10.0), (-16.87, 16.87, 10.0), (-20.66, 11.93, 10.0), (-23.05, 6.175, 10.0), (-23.86, 2.922e-15, 10.0), (-23.05, -6.175, 10.0), (-20.66, -11.93, 10.0), (-16.87, -16.87, 10.0), (-11.93, -20.66, 10.0), (-6.175, -23.05, 10.0), (-4.383e-15, -23.86, 10.0), (6.175, -23.05, 10.0), (11.93, -20.66, 10.0), (16.87, -16.87, 10.0), (20.66, -11.93, 10.0), (23.05, -6.175, 10.0), (23.86, 0.0, 11.0), (23.05, 6.175, 11.0), (20.66, 11.93, 11.0), (16.87, 16.87, 11.0), (11.93, 20.66, 11.0), (6.175, 23.05, 11.0), (1.461e-15, 23.86, 11.0), (-6.175, 23.05, 11.0), (-11.93, 20.66, 11.0), (-16.87, 16.87, 11.0), (-20.66, 11.93, 11.0), (-23.05, 6.175, 11.0), (-23.86, 2.922e-15, 11.0), (-23.05, -6.175, 11.0), (-20.66, -11.93, 11.0), (-16.87, -16.87, 11.0), (-11.93, -20.66, 11.0), (-6.175, -23.05, 11.0), (-4.383e-15, -23.86, 11.0), (6.175, -23.05, 11.0), (11.93, -20.66, 11.0), (16.87, -16.87, 11.0), (20.66, -11.93, 11.0), (23.05, -6.175, 11.0), (23.86, 0.0, 12.0), (23.05, 6.175, 12.0), (20.66, 11.93, 12.0), (16.87, 16.87, 12.0), (11.93, 20.66, 12.0), (6.175, 23.05, 12.0), (1.461e-15, 23.86, 12.0), (-6.175, 23.05, 12.0), (-11.93, 20.66, 12.0), (-16.87, 16.87, 12.0), (-20.66, 11.93, 12.0), (-23.05, 6.175, 12.0), (-23.86, 2.922e-15, 12.0), (-23.05, -6.175, 12.0), (-20.66, -11.93, 12.0), (-16.87, -16.87, 12.0), (-11.93, -20.66, 12.0), (-6.175, -23.05, 12.0), (-4.383e-15, -23.86, 12.0), (6.175, -23.05, 12.0), (11.93, -20.66, 12.0), (16.87, -16.87, 12.0), (20.66, -11.93, 12.0), (23.05, -6.175, 12.0), (23.86, 0.0, 13.0), (23.05, 6.175, 13.0), (20.66, 11.93, 13.0), (16.87, 16.87, 13.0), (11.93, 20.66, 13.0), (6.175, 23.05, 13.0), (1.461e-15, 23.86, 13.0), (-6.175, 23.05, 13.0), (-11.93, 20.66, 13.0), (-16.87, 16.87, 13.0), (-20.66, 11.93, 13.0), (-23.05, 6.175, 13.0), (-23.86, 2.922e-15, 13.0), (-23.05, -6.175, 13.0), (-20.66, -11.93, 13.0), (-16.87, -16.87, 13.0), (-11.93, -20.66, 13.0), (-6.175, -23.05, 13.0), (-4.383e-15, -23.86, 13.0), (6.175, -23.05, 13.0), (11.93, -20.66, 13.0), (16.87, -16.87, 13.0), (20.66, -11.93, 13.0), (23.05, -6.175, 13.0), (23.86, 0.0, 14.0), (23.05, 6.175, 14.0), (20.66, 11.93, 14.0), (16.87, 16.87, 14.0), (11.93, 20.66, 14.0), (6.175, 23.05, 14.0), (1.461e-15, 23.86, 14.0), (-6.175, 23.05, 14.0), (-11.93, 20.66, 14.0), (-16.87, 16.87, 14.0), (-20.66, 11.93, 14.0), (-23.05, 6.175, 14.0), (-23.86, 2.922e-15, 14.0), (-23.05, -6.175, 14.0), (-20.66, -11.93, 14.0), (-16.87, -16.87, 14.0), (-11.93, -20.66, 14.0), (-6.175, -23.05, 14.0), (-4.383e-15, -23.86, 14.0), (6.175, -23.05, 14.0), (11.93, -20.66, 14.0), (16.87, -16.87, 14.0), (20.66, -11.93, 14.0), (23.05, -6.175, 14.0), (23.98, 0.0, 15.0), (23.16, 6.207, 15.0), (20.77, 11.99, 15.0), (16.96, 16.96, 15.0), (11.99, 20.77, 15.0), (6.207, 23.16, 15.0), (1.468e-15, 23.98, 15.0), (-6.207, 23.16, 15.0), (-11.99, 20.77, 15.0), (-16.96, 16.96, 15.0), (-20.77, 11.99, 15.0), (-23.16, 6.207, 15.0), (-23.98, 2.937e-15, 15.0), (-23.16, -6.207, 15.0), (-20.77, -11.99, 15.0), (-16.96, -16.96, 15.0), (-11.99, -20.77, 15.0), (-6.207, -23.16, 15.0), (-4.405e-15, -23.98, 15.0), (6.207, -23.16, 15.0), (11.99, -20.77, 15.0), (16.96, -16.96, 15.0), (20.77, -11.99, 15.0), (23.16, -6.207, 15.0), (24.11, 0.0, 16.0), (23.29, 6.241, 16.0), (20.88, 12.06, 16.0), (17.05, 17.05, 16.0), (12.06, 20.88, 16.0), (6.241, 23.29, 16.0), (1.476e-15, 24.11, 16.0), (-6.241, 23.29, 16.0), (-12.06, 20.88, 16.0), (-17.05, 17.05, 16.0), (-20.88, 12.06, 16.0), (-23.29, 6.241, 16.0), (-24.11, 2.953e-15, 16.0), (-23.29, -6.241, 16.0), (-20.88, -12.06, 16.0), (-17.05, -17.05, 16.0), (-12.06, -20.88, 16.0), (-6.241, -23.29, 16.0), (-4.429e-15, -24.11, 16.0), (6.241, -23.29, 16.0), (12.06, -20.88, 16.0), (17.05, -17.05, 16.0), (20.88, -12.06, 16.0), (23.29, -6.241, 16.0), (24.25, 0.0, 17.0), (23.43, 6.277, 17.0), (21.0, 12.13, 17.0), (17.15, 17.15, 17.0), (12.13, 21.0, 17.0), (6.277, 23.43, 17.0), (1.485e-15, 24.25, 17.0), (-6.277, 23.43, 17.0), (-12.13, 21.0, 17.0), (-17.15, 17.15, 17.0), (-21.0, 12.13, 17.0), (-23.43, 6.277, 17.0), (-24.25, 2.97e-15, 17.0), (-23.43, -6.277, 17.0), (-21.0, -12.13, 17.0), (-17.15, -17.15, 17.0), (-12.13, -21.0, 17.0), (-6.277, -23.43, 17.0), (-4.455e-15, -24.25, 17.0), (6.277, -23.43, 17.0), (12.13, -21.0, 17.0), (17.15, -17.15, 17.0), (21.0, -12.13, 17.0), (23.43, -6.277, 17.0), (24.4, 0.0, 18.0), (23.57, 6.315, 18.0), (21.13, 12.2, 18.0), (17.25, 17.25, 18.0), (12.2, 21.13, 18.0), (6.315, 23.57, 18.0), (1.494e-15, 24.4, 18.0), (-6.315, 23.57, 18.0), (-12.2, 21.13, 18.0), (-17.25, 17.25, 18.0), (-21.13, 12.2, 18.0), (-23.57, 6.315, 18.0), (-24.4, 2.988e-15, 18.0), (-23.57, -6.315, 18.0), (-21.13, -12.2, 18.0), (-17.25, -17.25, 18.0), (-12.2, -21.13, 18.0), (-6.315, -23.57, 18.0), (-4.482e-15, -24.4, 18.0), (6.315, -23.57, 18.0), (12.2, -21.13, 18.0), (17.25, -17.25, 18.0), (21.13, -12.2, 18.0), (23.57, -6.315, 18.0), (24.55, 0.0, 19.0), (23.71, 6.354, 19.0), (21.26, 12.28, 19.0), (17.36, 17.36, 19.0), (12.28, 21.26, 19.0), (6.354, 23.71, 19.0), (1.503e-15, 24.55, 19.0), (-6.354, 23.71, 19.0), (-12.28, 21.26, 19.0), (-17.36, 17.36, 19.0), (-21.26, 12.28, 19.0), (-23.71, 6.354, 19.0), (-24.55, 3.007e-15, 19.0), (-23.71, -6.354, 19.0), (-21.26, -12.28, 19.0), (-17.36, -17.36, 19.0), (-12.28, -21.26, 19.0), (-6.354, -23.71, 19.0), (-4.51e-15, -24.55, 19.0), (6.354, -23.71, 19.0), (12.28, -21.26, 19.0), (17.36, -17.36, 19.0), (21.26, -12.28, 19.0), (23.71, -6.354, 19.0), (24.7, 0.0, 20.0), (23.86, 6.393, 20.0), (21.39, 12.35, 20.0), (17.47, 17.47, 20.0), (12.35, 21.39, 20.0), (6.393, 23.86, 20.0), (1.513e-15, 24.7, 20.0), (-6.393, 23.86, 20.0), (-12.35, 21.39, 20.0), (-17.47, 17.47, 20.0), (-21.39, 12.35, 20.0), (-23.86, 6.393, 20.0), (-24.7, 3.025e-15, 20.0), (-23.86, -6.393, 20.0), (-21.39, -12.35, 20.0), (-17.47, -17.47, 20.0), (-12.35, -21.39, 20.0), (-6.393, -23.86, 20.0), (-4.538e-15, -24.7, 20.0), (6.393, -23.86, 20.0), (12.35, -21.39, 20.0), (17.47, -17.47, 20.0), (21.39, -12.35, 20.0), (23.86, -6.393, 20.0), (24.86, 0.0, 21.0), (24.01, 6.433, 21.0), (21.53, 12.43, 21.0), (17.58, 17.58, 21.0), (12.43, 21.53, 21.0), (6.433, 24.01, 21.0), (1.522e-15, 24.86, 21.0), (-6.433, 24.01, 21.0), (-12.43, 21.53, 21.0), (-17.58, 17.58, 21.0), (-21.53, 12.43, 21.0), (-24.01, 6.433, 21.0), (-24.86, 3.044e-15, 21.0), (-24.01, -6.433, 21.0), (-21.53, -12.43, 21.0), (-17.58, -17.58, 21.0), (-12.43, -21.53, 21.0), (-6.433, -24.01, 21.0), (-4.566e-15, -24.86, 21.0), (6.433, -24.01, 21.0), (12.43, -21.53, 21.0), (17.58, -17.58, 21.0), (21.53, -12.43, 21.0), (24.01, -6.433, 21.0), (25.01, 0.0, 22.0), (24.16, 6.473, 22.0), (21.66, 12.51, 22.0), (17.69, 17.69, 22.0), (12.51, 21.66, 22.0), (6.473, 24.16, 22.0), (1.532e-15, 25.01, 22.0), (-6.473, 24.16, 22.0), (-12.51, 21.66, 22.0), (-17.69, 17.69, 22.0), (-21.66, 12.51, 22.0), (-24.16, 6.473, 22.0), (-25.01, 3.063e-15, 22.0), (-24.16, -6.473, 22.0), (-21.66, -12.51, 22.0), (-17.69, -17.69, 22.0), (-12.51, -21.66, 22.0), (-6.473, -24.16, 22.0), (-4.595e-15, -25.01, 22.0), (6.473, -24.16, 22.0), (12.51, -21.66, 22.0), (17.69, -17.69, 22.0), (21.66, -12.51, 22.0), (24.16, -6.473, 22.0), (25.17, 0.0, 23.0), (24.31, 6.514, 23.0), (21.8, 12.58, 23.0), (17.8, 17.8, 23.0), (12.58, 21.8, 23.0), (6.514, 24.31, 23.0), (1.541e-15, 25.17, 23.0), (-6.514, 24.31, 23.0), (-12.58, 21.8, 23.0), (-17.8, 17.8, 23.0), (-21.8, 12.58, 23.0), (-24.31, 6.514, 23.0), (-25.17, 3.082e-15, 23.0), (-24.31, -6.514, 23.0), (-21.8, -12.58, 23.0), (-17.8, -17.8, 23.0), (-12.58, -21.8, 23.0), (-6.514, -24.31, 23.0), (-4.623e-15, -25.17, 23.0), (6.514, -24.31, 23.0), (12.58, -21.8, 23.0), (17.8, -17.8, 23.0), (21.8, -12.58, 23.0), (24.31, -6.514, 23.0), (24.65, 0.0, 24.0), (23.81, 6.38, 24.0), (21.35, 12.32, 24.0), (17.43, 17.43, 24.0), (12.32, 21.35, 24.0), (6.38, 23.81, 24.0), (1.509e-15, 24.65, 24.0), (-6.38, 23.81, 24.0), (-12.32, 21.35, 24.0), (-17.43, 17.43, 24.0), (-21.35, 12.32, 24.0), (-23.81, 6.38, 24.0), (-24.65, 3.019e-15, 24.0), (-23.81, -6.38, 24.0), (-21.35, -12.32, 24.0), (-17.43, -17.43, 24.0), (-12.32, -21.35, 24.0), (-6.38, -23.81, 24.0), (-4.528e-15, -24.65, 24.0), (6.38, -23.81, 24.0), (12.32, -21.35, 24.0), (17.43, -17.43, 24.0), (21.35, -12.32, 24.0), (23.81, -6.38, 24.0), (24.13, 0.0, 25.0), (23.31, 6.245, 25.0), (20.9, 12.06, 25.0), (17.06, 17.06, 25.0), (12.06, 20.9, 25.0), (6.245, 23.31, 25.0), (1.477e-15, 24.13, 25.0), (-6.245, 23.31, 25.0), (-12.06, 20.9, 25.0), (-17.06, 17.06, 25.0), (-20.9, 12.06, 25.0), (-23.31, 6.245, 25.0), (-24.13, 2.955e-15, 25.0), (-23.31, -6.245, 25.0), (-20.9, -12.06, 25.0), (-17.06, -17.06, 25.0), (-12.06, -20.9, 25.0), (-6.245, -23.31, 25.0), (-4.432e-15, -24.13, 25.0), (6.245, -23.31, 25.0), (12.06, -20.9, 25.0), (17.06, -17.06, 25.0), (20.9, -12.06, 25.0), (23.31, -6.245, 25.0), (23.61, 0.0, 26.0), (22.8, 6.11, 26.0), (20.45, 11.8, 26.0), (16.69, 16.69, 26.0), (11.8, 20.45, 26.0), (6.11, 22.8, 26.0), (1.446e-15, 23.61, 26.0), (-6.11, 22.8, 26.0), (-11.8, 20.45, 26.0), (-16.69, 16.69, 26.0), (-20.45, 11.8, 26.0), (-22.8, 6.11, 26.0), (-23.61, 2.891e-15, 26.0), (-22.8, -6.11, 26.0), (-20.45, -11.8, 26.0), (-16.69, -16.69, 26.0), (-11.8, -20.45, 26.0), (-6.11, -22.8, 26.0), (-4.337e-15, -23.61, 26.0), (6.11, -22.8, 26.0), (11.8, -20.45, 26.0), (16.69, -16.69, 26.0), (20.45, -11.8, 26.0), (22.8, -6.11, 26.0), (23.09, 0.0, 27.0), (22.3, 5.976, 27.0), (20.0, 11.54, 27.0), (16.33, 16.33, 27.0), (11.54, 20.0, 27.0), (5.976, 22.3, 27.0), (1.414e-15, 23.09, 27.0), (-5.976, 22.3, 27.0), (-11.54, 20.0, 27.0), (-16.33, 16.33, 27.0), (-20.0, 11.54, 27.0), (-22.3, 5.976, 27.0), (-23.09, 2.828e-15, 27.0), (-22.3, -5.976, 27.0), (-20.0, -11.54, 27.0), (-16.33, -16.33, 27.0), (-11.54, -20.0, 27.0), (-5.976, -22.3, 27.0), (-4.241e-15, -23.09, 27.0), (5.976, -22.3, 27.0), (11.54, -20.0, 27.0), (16.33, -16.33, 27.0), (20.0, -11.54, 27.0), (22.3, -5.976, 27.0), (22.57, 0.0, 28.0), (21.8, 5.841, 28.0), (19.54, 11.28, 28.0), (15.96, 15.96, 28.0), (11.28, 19.54, 28.0), (5.841, 21.8, 28.0), (1.382e-15, 22.57, 28.0), (-5.841, 21.8, 28.0), (-11.28, 19.54, 28.0), (-15.96, 15.96, 28.0), (-19.54, 11.28, 28.0), (-21.8, 5.841, 28.0), (-22.57, 2.764e-15, 28.0), (-21.8, -5.841, 28.0), (-19.54, -11.28, 28.0), (-15.96, -15.96, 28.0), (-11.28, -19.54, 28.0), (-5.841, -21.8, 28.0), (-4.146e-15, -22.57, 28.0), (5.841, -21.8, 28.0), (11.28, -19.54, 28.0), (15.96, -15.96, 28.0), (19.54, -11.28, 28.0), (21.8, -5.841, 28.0), (22.57, 0.0, 29.0), (21.8, 5.841, 29.0), (19.54, 11.28, 29.0), (15.96, 15.96, 29.0), (11.28, 19.54, 29.0), (5.841, 21.8, 29.0), (1.382e-15, 22.57, 29.0), (-5.841, 21.8, 29.0), (-11.28, 19.54, 29.0), (-15.96, 15.96, 29.0), (-19.54, 11.28, 29.0), (-21.8, 5.841, 29.0), (-22.57, 2.764e-15, 29.0), (-21.8, -5.841, 29.0), (-19.54, -11.28, 29.0), (-15.96, -15.96, 29.0), (-11.28, -19.54, 29.0), (-5.841, -21.8, 29.0), (-4.146e-15, -22.57, 29.0), (5.841, -21.8, 29.0), (11.28, -19.54, 29.0), (15.96, -15.96, 29.0), (19.54, -11.28, 29.0), (21.8, -5.841, 29.0), (22.57, 0.0, 30.0), (21.8, 5.841, 30.0), (19.54, 11.28, 30.0), (15.96, 15.96, 30.0), (11.28, 19.54, 30.0), (5.841, 21.8, 30.0), (1.382e-15, 22.57, 30.0), (-5.841, 21.8, 30.0), (-11.28, 19.54, 30.0), (-15.96, 15.96, 30.0), (-19.54, 11.28, 30.0), (-21.8, 5.841, 30.0), (-22.57, 2.764e-15, 30.0), (-21.8, -5.841, 30.0), (-19.54, -11.28, 30.0), (-15.96, -15.96, 30.0), (-11.28, -19.54, 30.0), (-5.841, -21.8, 30.0), (-4.146e-15, -22.57, 30.0), (5.841, -21.8, 30.0), (11.28, -19.54, 30.0), (15.96, -15.96, 30.0), (19.54, -11.28, 30.0), (21.8, -5.841, 30.0), (22.57, 0.0, 31.0), (21.8, 5.841, 31.0), (19.54, 11.28, 31.0), (15.96, 15.96, 31.0), (11.28, 19.54, 31.0), (5.841, 21.8, 31.0), (1.382e-15, 22.57, 31.0), (-5.841, 21.8, 31.0), (-11.28, 19.54, 31.0), (-15.96, 15.96, 31.0), (-19.54, 11.28, 31.0), (-21.8, 5.841, 31.0), (-22.57, 2.764e-15, 31.0), (-21.8, -5.841, 31.0), (-19.54, -11.28, 31.0), (-15.96, -15.96, 31.0), (-11.28, -19.54, 31.0), (-5.841, -21.8, 31.0), (-4.146e-15, -22.57, 31.0), (5.841, -21.8, 31.0), (11.28, -19.54, 31.0), (15.96, -15.96, 31.0), (19.54, -11.28, 31.0), (21.8, -5.841, 31.0), (22.57, 0.0, 32.0), (21.8, 5.841, 32.0), (19.54, 11.28, 32.0), (15.96, 15.96, 32.0), (11.28, 19.54, 32.0), (5.841, 21.8, 32.0), (1.382e-15, 22.57, 32.0), (-5.841, 21.8, 32.0), (-11.28, 19.54, 32.0), (-15.96, 15.96, 32.0), (-19.54, 11.28, 32.0), (-21.8, 5.841, 32.0), (-22.57, 2.764e-15, 32.0), (-21.8, -5.841, 32.0), (-19.54, -11.28, 32.0), (-15.96, -15.96, 32.0), (-11.28, -19.54, 32.0), (-5.841, -21.8, 32.0), (-4.146e-15, -22.57, 32.0), (5.841, -21.8, 32.0), (11.28, -19.54, 32.0), (15.96, -15.96, 32.0), (19.54, -11.28, 32.0), (21.8, -5.841, 32.0), (22.57, 0.0, 33.0), (21.8, 5.841, 33.0), (19.54, 11.28, 33.0), (15.96, 15.96, 33.0), (11.28, 19.54, 33.0), (5.841, 21.8, 33.0), (1.382e-15, 22.57, 33.0), (-5.841, 21.8, 33.0), (-11.28, 19.54, 33.0), (-15.96, 15.96, 33.0), (-19.54, 11.28, 33.0), (-21.8, 5.841, 33.0), (-22.57, 2.764e-15, 33.0), (-21.8, -5.841, 33.0), (-19.54, -11.28, 33.0), (-15.96, -15.96, 33.0), (-11.28, -19.54, 33.0), (-5.841, -21.8, 33.0), (-4.146e-15, -22.57, 33.0), (5.841, -21.8, 33.0), (11.28, -19.54, 33.0), (15.96, -15.96, 33.0), (19.54, -11.28, 33.0), (21.8, -5.841, 33.0), (22.57, 0.0, 34.0), (21.8, 5.841, 34.0), (19.54, 11.28, 34.0), (15.96, 15.96, 34.0), (11.28, 19.54, 34.0), (5.841, 21.8, 34.0), (1.382e-15, 22.57, 34.0), (-5.841, 21.8, 34.0), (-11.28, 19.54, 34.0), (-15.96, 15.96, 34.0), (-19.54, 11.28, 34.0), (-21.8, 5.841, 34.0), (-22.57, 2.764e-15, 34.0), (-21.8, -5.841, 34.0), (-19.54, -11.28, 34.0), (-15.96, -15.96, 34.0), (-11.28, -19.54, 34.0), (-5.841, -21.8, 34.0), (-4.146e-15, -22.57, 34.0), (5.841, -21.8, 34.0), (11.28, -19.54, 34.0), (15.96, -15.96, 34.0), (19.54, -11.28, 34.0), (21.8, -5.841, 34.0)], [], [(0, 1, 25, 24), (1, 2, 26, 25), (2, 3, 27, 26), (3, 4, 28, 27), (4, 5, 29, 28), (5, 6, 30, 29), (6, 7, 31, 30), (7, 8, 32, 31), (8, 9, 33, 32), (9, 10, 34, 33), (10, 11, 35, 34), (11, 12, 36, 35), (12, 13, 37, 36), (13, 14, 38, 37), (14, 15, 39, 38), (15, 16, 40, 39), (16, 17, 41, 40), (17, 18, 42, 41), (18, 19, 43, 42), (19, 20, 44, 43), (20, 21, 45, 44), (21, 22, 46, 45), (22, 23, 47, 46), (23, 0, 24, 47), (24, 25, 49, 48), (25, 26, 50, 49), (26, 27, 51, 50), (27, 28, 52, 51), (28, 29, 53, 52), (29, 30, 54, 53), (30, 31, 55, 54), (31, 32, 56, 55), (32, 33, 57, 56), (33, 34, 58, 57), (34, 35, 59, 58), (35, 36, 60, 59), (36, 37, 61, 60), (37, 38, 62, 61), (38, 39, 63, 62), (39, 40, 64, 63), (40, 41, 65, 64), (41, 42, 66, 65), (42, 43, 67, 66), (43, 44, 68, 67), (44, 45, 69, 68), (45, 46, 70, 69), (46, 47, 71, 70), (47, 24, 48, 71), (48, 49, 73, 72), (49, 50, 74, 73), (50, 51, 75, 74), (51, 52, 76, 75), (52, 53, 77, 76), (53, 54, 78, 77), (54, 55, 79, 78), (55, 56, 80, 79), (56, 57, 81, 80), (57, 58, 82, 81), (58, 59, 83, 82), (59, 60, 84, 83), (60, 61, 85, 84), (61, 62, 86, 85), (62, 63, 87, 86), (63, 64, 88, 87), (64, 65, 89, 88), (65, 66, 90, 89), (66, 67, 91, 90), (67, 68, 92, 91), (68, 69, 93, 92), (69, 70, 94, 93), (70, 71, 95, 94), (71, 48, 72, 95), (72, 73, 97, 96), (73, 74, 98, 97), (74, 75, 99, 98), (75, 76, 100, 99), (76, 77, 101, 100), (77, 78, 102, 101), (78, 79, 103, 102), (79, 80, 104, 103), (80, 81, 105, 104), (81, 82, 106, 105), (82, 83, 107, 106), (83, 84, 108, 107), (84, 85, 109, 108), (85, 86, 110, 109), (86, 87, 111, 110), (87, 88, 112, 111), (88, 89, 113, 112), (89, 90, 114, 113), (90, 91, 115, 114), (91, 92, 116, 115), (92, 93, 117, 116), (93, 94, 118, 117), (94, 95, 119, 118), (95, 72, 96, 119), (96, 97, 121, 120), (97, 98, 122, 121), (98, 99, 123, 122), (99, 100, 124, 123), (100, 101, 125, 124), (101, 102, 126, 125), (102, 103, 127, 126), (103, 104, 128, 127), (104, 105, 129, 128), (105, 106, 130, 129), (106, 107, 131, 130), (107, 108, 132, 131), (108, 109, 133, 132), (109, 110, 134, 133), (110, 111, 135, 134), (111, 112, 136, 135), (112, 113, 137, 136), (113, 114, 138, 137), (114, 115, 139, 138), (115, 116, 140, 139), (116, 117, 141, 140), (117, 118, 142, 141), (118, 119, 143, 142), (119, 96, 120, 143), (120, 121, 145, 144), (121, 122, 146, 145), (122, 123, 147, 146), (123, 124, 148, 147), (124, 125, 149, 148), (125, 126, 150, 149), (126, 127, 151, 150), (127, 128, 152, 151), (128, 129, 153, 152), (129, 130, 154, 153), (130, 131, 155, 154), (131, 132, 156, 155), (132, 133, 157, 156), (133, 134, 158, 157), (134, 135, 159, 158), (135, 136, 160, 159), (136, 137, 161, 160), (137, 138, 162, 161), (138, 139, 163, 162), (139, 140, 164, 163), (140, 141, 165, 164), (141, 142, 166, 165), (142, 143, 167, 166), (143, 120, 144, 167), (144, 145, 169, 168), (145, 146, 170, 169), (146, 147, 171, 170), (147, 148, 172, 171), (148, 149, 173, 172), (149, 150, 174, 173), (150, 151, 175, 174), (151, 152, 176, 175), (152, 153, 177, 176), (153, 154, 178, 177), (154, 155, 179, 178), (155, 156, 180, 179), (156, 157, 181, 180), (157, 158, 182, 181), (158, 159, 183, 182), (159, 160, 184, 183), (160, 161, 185, 184), (161, 162, 186, 185), (162, 163, 187, 186), (163, 164, 188, 187), (164, 165, 189, 188), (165, 166, 190, 189), (166, 167, 191, 190), (167, 144, 168, 191), (168, 169, 193, 192), (169, 170, 194, 193), (170, 171, 195, 194), (171, 172, 196, 195), (172, 173, 197, 196), (173, 174, 198, 197), (174, 175, 199, 198), (175, 176, 200, 199), (176, 177, 201, 200), (177, 178, 202, 201), (178, 179, 203, 202), (179, 180, 204, 203), (180, 181, 205, 204), (181, 182, 206, 205), (182, 183, 207, 206), (183, 184, 208, 207), (184, 185, 209, 208), (185, 186, 210, 209), (186, 187, 211, 210), (187, 188, 212, 211), (188, 189, 213, 212), (189, 190, 214, 213), (190, 191, 215, 214), (191, 168, 192, 215), (192, 193, 217, 216), (193, 194, 218, 217), (194, 195, 219, 218), (195, 196, 220, 219), (196, 197, 221, 220), (197, 198, 222, 221), (198, 199, 223, 222), (199, 200, 224, 223), (200, 201, 225, 224), (201, 202, 226, 225), (202, 203, 227, 226), (203, 204, 228, 227), (204, 205, 229, 228), (205, 206, 230, 229), (206, 207, 231, 230), (207, 208, 232, 231), (208, 209, 233, 232), (209, 210, 234, 233), (210, 211, 235, 234), (211, 212, 236, 235), (212, 213, 237, 236), (213, 214, 238, 237), (214, 215, 239, 238), (215, 192, 216, 239), (216, 217, 241, 240), (217, 218, 242, 241), (218, 219, 243, 242), (219, 220, 244, 243), (220, 221, 245, 244), (221, 222, 246, 245), (222, 223, 247, 246), (223, 224, 248, 247), (224, 225, 249, 248), (225, 226, 250, 249), (226, 227, 251, 250), (227, 228, 252, 251), (228, 229, 253, 252), (229, 230, 254, 253), (230, 231, 255, 254), (231, 232, 256, 255), (232, 233, 257, 256), (233, 234, 258, 257), (234, 235, 259, 258), (235, 236, 260, 259), (236, 237, 261, 260), (237, 238, 262, 261), (238, 239, 263, 262), (239, 216, 240, 263), (240, 241, 265, 264), (241, 242, 266, 265), (242, 243, 267, 266), (243, 244, 268, 267), (244, 245, 269, 268), (245, 246, 270, 269), (246, 247, 271, 270), (247, 248, 272, 271), (248, 249, 273, 272), (249, 250, 274, 273), (250, 251, 275, 274), (251, 252, 276, 275), (252, 253, 277, 276), (253, 254, 278, 277), (254, 255, 279, 278), (255, 256, 280, 279), (256, 257, 281, 280), (257, 258, 282, 281), (258, 259, 283, 282), (259, 260, 284, 283), (260, 261, 285, 284), (261, 262, 286, 285), (262, 263, 287, 286), (263, 240, 264, 287), (264, 265, 289, 288), (265, 266, 290, 289), (266, 267, 291, 290), (267, 268, 292, 291), (268, 269, 293, 292), (269, 270, 294, 293), (270, 271, 295, 294), (271, 272, 296, 295), (272, 273, 297, 296), (273, 274, 298, 297), (274, 275, 299, 298), (275, 276, 300, 299), (276, 277, 301, 300), (277, 278, 302, 301), (278, 279, 303, 302), (279, 280, 304, 303), (280, 281, 305, 304), (281, 282, 306, 305), (282, 283, 307, 306), (283, 284, 308, 307), (284, 285, 309, 308), (285, 286, 310, 309), (286, 287, 311, 310), (287, 264, 288, 311), (288, 289, 313, 312), (289, 290, 314, 313), (290, 291, 315, 314), (291, 292, 316, 315), (292, 293, 317, 316), (293, 294, 318, 317), (294, 295, 319, 318), (295, 296, 320, 319), (296, 297, 321, 320), (297, 298, 322, 321), (298, 299, 323, 322), (299, 300, 324, 323), (300, 301, 325, 324), (301, 302, 326, 325), (302, 303, 327, 326), (303, 304, 328, 327), (304, 305, 329, 328), (305, 306, 330, 329), (306, 307, 331, 330), (307, 308, 332, 331), (308, 309, 333, 332), (309, 310, 334, 333), (310, 311, 335, 334), (311, 288, 312, 335), (312, 313, 337, 336), (313, 314, 338, 337), (314, 315, 339, 338), (315, 316, 340, 339), (316, 317, 341, 340), (317, 318, 342, 341), (318, 319, 343, 342), (319, 320, 344, 343), (320, 321, 345, 344), (321, 322, 346, 345), (322, 323, 347, 346), (323, 324, 348, 347), (324, 325, 349, 348), (325, 326, 350, 349), (326, 327, 351, 350), (327, 328, 352, 351), (328, 329, 353, 352), (329, 330, 354, 353), (330, 331, 355, 354), (331, 332, 356, 355), (332, 333, 357, 356), (333, 334, 358, 357), (334, 335, 359, 358), (335, 312, 336, 359), (336, 337, 361, 360), (337, 338, 362, 361), (338, 339, 363, 362), (339, 340, 364, 363), (340, 341, 365, 364), (341, 342, 366, 365), (342, 343, 367, 366), (343, 344, 368, 367), (344, 345, 369, 368), (345, 346, 370, 369), (346, 347, 371, 370), (347, 348, 372, 371), (348, 349, 373, 372), (349, 350, 374, 373), (350, 351, 375, 374), (351, 352, 376, 375), (352, 353, 377, 376), (353, 354, 378, 377), (354, 355, 379, 378), (355, 356, 380, 379), (356, 357, 381, 380), (357, 358, 382, 381), (358, 359, 383, 382), (359, 336, 360, 383), (360, 361, 385, 384), (361, 362, 386, 385), (362, 363, 387, 386), (363, 364, 388, 387), (364, 365, 389, 388), (365, 366, 390, 389), (366, 367, 391, 390), (367, 368, 392, 391), (368, 369, 393, 392), (369, 370, 394, 393), (370, 371, 395, 394), (371, 372, 396, 395), (372, 373, 397, 396), (373, 374, 398, 397), (374, 375, 399, 398), (375, 376, 400, 399), (376, 377, 401, 400), (377, 378, 402, 401), (378, 379, 403, 402), (379, 380, 404, 403), (380, 381, 405, 404), (381, 382, 406, 405), (382, 383, 407, 406), (383, 360, 384, 407), (384, 385, 409, 408), (385, 386, 410, 409), (386, 387, 411, 410), (387, 388, 412, 411), (388, 389, 413, 412), (389, 390, 414, 413), (390, 391, 415, 414), (391, 392, 416, 415), (392, 393, 417, 416), (393, 394, 418, 417), (394, 395, 419, 418), (395, 396, 420, 419), (396, 397, 421, 420), (397, 398, 422, 421), (398, 399, 423, 422), (399, 400, 424, 423), (400, 401, 425, 424), (401, 402, 426, 425), (402, 403, 427, 426), (403, 404, 428, 427), (404, 405, 429, 428), (405, 406, 430, 429), (406, 407, 431, 430), (407, 384, 408, 431), (408, 409, 433, 432), (409, 410, 434, 433), (410, 411, 435, 434), (411, 412, 436, 435), (412, 413, 437, 436), (413, 414, 438, 437), (414, 415, 439, 438), (415, 416, 440, 439), (416, 417, 441, 440), (417, 418, 442, 441), (418, 419, 443, 442), (419, 420, 444, 443), (420, 421, 445, 444), (421, 422, 446, 445), (422, 423, 447, 446), (423, 424, 448, 447), (424, 425, 449, 448), (425, 426, 450, 449), (426, 427, 451, 450), (427, 428, 452, 451), (428, 429, 453, 452), (429, 430, 454, 453), (430, 431, 455, 454), (431, 408, 432, 455), (432, 433, 457, 456), (433, 434, 458, 457), (434, 435, 459, 458), (435, 436, 460, 459), (436, 437, 461, 460), (437, 438, 462, 461), (438, 439, 463, 462), (439, 440, 464, 463), (440, 441, 465, 464), (441, 442, 466, 465), (442, 443, 467, 466), (443, 444, 468, 467), (444, 445, 469, 468), (445, 446, 470, 469), (446, 447, 471, 470), (447, 448, 472, 471), (448, 449, 473, 472), (449, 450, 474, 473), (450, 451, 475, 474), (451, 452, 476, 475), (452, 453, 477, 476), (453, 454, 478, 477), (454, 455, 479, 478), (455, 432, 456, 479), (456, 457, 481, 480), (457, 458, 482, 481), (458, 459, 483, 482), (459, 460, 484, 483), (460, 461, 485, 484), (461, 462, 486, 485), (462, 463, 487, 486), (463, 464, 488, 487), (464, 465, 489, 488), (465, 466, 490, 489), (466, 467, 491, 490), (467, 468, 492, 491), (468, 469, 493, 492), (469, 470, 494, 493), (470, 471, 495, 494), (471, 472, 496, 495), (472, 473, 497, 496), (473, 474, 498, 497), (474, 475, 499, 498), (475, 476, 500, 499), (476, 477, 501, 500), (477, 478, 502, 501), (478, 479, 503, 502), (479, 456, 480, 503), (480, 481, 505, 504), (481, 482, 506, 505), (482, 483, 507, 506), (483, 484, 508, 507), (484, 485, 509, 508), (485, 486, 510, 509), (486, 487, 511, 510), (487, 488, 512, 511), (488, 489, 513, 512), (489, 490, 514, 513), (490, 491, 515, 514), (491, 492, 516, 515), (492, 493, 517, 516), (493, 494, 518, 517), (494, 495, 519, 518), (495, 496, 520, 519), (496, 497, 521, 520), (497, 498, 522, 521), (498, 499, 523, 522), (499, 500, 524, 523), (500, 501, 525, 524), (501, 502, 526, 525), (502, 503, 527, 526), (503, 480, 504, 527), (504, 505, 529, 528), (505, 506, 530, 529), (506, 507, 531, 530), (507, 508, 532, 531), (508, 509, 533, 532), (509, 510, 534, 533), (510, 511, 535, 534), (511, 512, 536, 535), (512, 513, 537, 536), (513, 514, 538, 537), (514, 515, 539, 538), (515, 516, 540, 539), (516, 517, 541, 540), (517, 518, 542, 541), (518, 519, 543, 542), (519, 520, 544, 543), (520, 521, 545, 544), (521, 522, 546, 545), (522, 523, 547, 546), (523, 524, 548, 547), (524, 525, 549, 548), (525, 526, 550, 549), (526, 527, 551, 550), (527, 504, 528, 551), (528, 529, 553, 552), (529, 530, 554, 553), (530, 531, 555, 554), (531, 532, 556, 555), (532, 533, 557, 556), (533, 534, 558, 557), (534, 535, 559, 558), (535, 536, 560, 559), (536, 537, 561, 560), (537, 538, 562, 561), (538, 539, 563, 562), (539, 540, 564, 563), (540, 541, 565, 564), (541, 542, 566, 565), (542, 543, 567, 566), (543, 544, 568, 567), (544, 545, 569, 568), (545, 546, 570, 569), (546, 547, 571, 570), (547, 548, 572, 571), (548, 549, 573, 572), (549, 550, 574, 573), (550, 551, 575, 574), (551, 528, 552, 575), (552, 553, 577, 576), (553, 554, 578, 577), (554, 555, 579, 578), (555, 556, 580, 579), (556, 557, 581, 580), (557, 558, 582, 581), (558, 559, 583, 582), (559, 560, 584, 583), (560, 561, 585, 584), (561, 562, 586, 585), (562, 563, 587, 586), (563, 564, 588, 587), (564, 565, 589, 588), (565, 566, 590, 589), (566, 567, 591, 590), (567, 568, 592, 591), (568, 569, 593, 592), (569, 570, 594, 593), (570, 571, 595, 594), (571, 572, 596, 595), (572, 573, 597, 596), (573, 574, 598, 597), (574, 575, 599, 598), (575, 552, 576, 599), (576, 577, 601, 600), (577, 578, 602, 601), (578, 579, 603, 602), (579, 580, 604, 603), (580, 581, 605, 604), (581, 582, 606, 605), (582, 583, 607, 606), (583, 584, 608, 607), (584, 585, 609, 608), (585, 586, 610, 609), (586, 587, 611, 610), (587, 588, 612, 611), (588, 589, 613, 612), (589, 590, 614, 613), (590, 591, 615, 614), (591, 592, 616, 615), (592, 593, 617, 616), (593, 594, 618, 617), (594, 595, 619, 618), (595, 596, 620, 619), (596, 597, 621, 620), (597, 598, 622, 621), (598, 599, 623, 622), (599, 576, 600, 623), (600, 601, 625, 624), (601, 602, 626, 625), (602, 603, 627, 626), (603, 604, 628, 627), (604, 605, 629, 628), (605, 606, 630, 629), (606, 607, 631, 630), (607, 608, 632, 631), (608, 609, 633, 632), (609, 610, 634, 633), (610, 611, 635, 634), (611, 612, 636, 635), (612, 613, 637, 636), (613, 614, 638, 637), (614, 615, 639, 638), (615, 616, 640, 639), (616, 617, 641, 640), (617, 618, 642, 641), (618, 619, 643, 642), (619, 620, 644, 643), (620, 621, 645, 644), (621, 622, 646, 645), (622, 623, 647, 646), (623, 600, 624, 647), (624, 625, 649, 648), (625, 626, 650, 649), (626, 627, 651, 650), (627, 628, 652, 651), (628, 629, 653, 652), (629, 630, 654, 653), (630, 631, 655, 654), (631, 632, 656, 655), (632, 633, 657, 656), (633, 634, 658, 657), (634, 635, 659, 658), (635, 636, 660, 659), (636, 637, 661, 660), (637, 638, 662, 661), (638, 639, 663, 662), (639, 640, 664, 663), (640, 641, 665, 664), (641, 642, 666, 665), (642, 643, 667, 666), (643, 644, 668, 667), (644, 645, 669, 668), (645, 646, 670, 669), (646, 647, 671, 670), (647, 624, 648, 671), (648, 649, 673, 672), (649, 650, 674, 673), (650, 651, 675, 674), (651, 652, 676, 675), (652, 653, 677, 676), (653, 654, 678, 677), (654, 655, 679, 678), (655, 656, 680, 679), (656, 657, 681, 680), (657, 658, 682, 681), (658, 659, 683, 682), (659, 660, 684, 683), (660, 661, 685, 684), (661, 662, 686, 685), (662, 663, 687, 686), (663, 664, 688, 687), (664, 665, 689, 688), (665, 666, 690, 689), (666, 667, 691, 690), (667, 668, 692, 691), (668, 669, 693, 692), (669, 670, 694, 693), (670, 671, 695, 694), (671, 648, 672, 695), (672, 673, 697, 696), (673, 674, 698, 697), (674, 675, 699, 698), (675, 676, 700, 699), (676, 677, 701, 700), (677, 678, 702, 701), (678, 679, 703, 702), (679, 680, 704, 703), (680, 681, 705, 704), (681, 682, 706, 705), (682, 683, 707, 706), (683, 684, 708, 707), (684, 685, 709, 708), (685, 686, 710, 709), (686, 687, 711, 710), (687, 688, 712, 711), (688, 689, 713, 712), (689, 690, 714, 713), (690, 691, 715, 714), (691, 692, 716, 715), (692, 693, 717, 716), (693, 694, 718, 717), (694, 695, 719, 718), (695, 672, 696, 719), (696, 697, 721, 720), (697, 698, 722, 721), (698, 699, 723, 722), (699, 700, 724, 723), (700, 701, 725, 724), (701, 702, 726, 725), (702, 703, 727, 726), (703, 704, 728, 727), (704, 705, 729, 728), (705, 706, 730, 729), (706, 707, 731, 730), (707, 708, 732, 731), (708, 709, 733, 732), (709, 710, 734, 733), (710, 711, 735, 734), (711, 712, 736, 735), (712, 713, 737, 736), (713, 714, 738, 737), (714, 715, 739, 738), (715, 716, 740, 739), (716, 717, 741, 740), (717, 718, 742, 741), (718, 719, 743, 742), (719, 696, 720, 743), (720, 721, 745, 744), (721, 722, 746, 745), (722, 723, 747, 746), (723, 724, 748, 747), (724, 725, 749, 748), (725, 726, 750, 749), (726, 727, 751, 750), (727, 728, 752, 751), (728, 729, 753, 752), (729, 730, 754, 753), (730, 731, 755, 754), (731, 732, 756, 755), (732, 733, 757, 756), (733, 734, 758, 757), (734, 735, 759, 758), (735, 736, 760, 759), (736, 737, 761, 760), (737, 738, 762, 761), (738, 739, 763, 762), (739, 740, 764, 763), (740, 741, 765, 764), (741, 742, 766, 765), (742, 743, 767, 766), (743, 720, 744, 767), (744, 745, 769, 768), (745, 746, 770, 769), (746, 747, 771, 770), (747, 748, 772, 771), (748, 749, 773, 772), (749, 750, 774, 773), (750, 751, 775, 774), (751, 752, 776, 775), (752, 753, 777, 776), (753, 754, 778, 777), (754, 755, 779, 778), (755, 756, 780, 779), (756, 757, 781, 780), (757, 758, 782, 781), (758, 759, 783, 782), (759, 760, 784, 783), (760, 761, 785, 784), (761, 762, 786, 785), (762, 763, 787, 786), (763, 764, 788, 787), (764, 765, 789, 788), (765, 766, 790, 789), (766, 767, 791, 790), (767, 744, 768, 791), (768, 769, 793, 792), (769, 770, 794, 793), (770, 771, 795, 794), (771, 772, 796, 795), (772, 773, 797, 796), (773, 774, 798, 797), (774, 775, 799, 798), (775, 776, 800, 799), (776, 777, 801, 800), (777, 778, 802, 801), (778, 779, 803, 802), (779, 780, 804, 803), (780, 781, 805, 804), (781, 782, 806, 805), (782, 783, 807, 806), (783, 784, 808, 807), (784, 785, 809, 808), (785, 786, 810, 809), (786, 787, 811, 810), (787, 788, 812, 811), (788, 789, 813, 812), (789, 790, 814, 813), (790, 791, 815, 814), (791, 768, 792, 815), (792, 793, 817, 816), (793, 794, 818, 817), (794, 795, 819, 818), (795, 796, 820, 819), (796, 797, 821, 820), (797, 798, 822, 821), (798, 799, 823, 822), (799, 800, 824, 823), (800, 801, 825, 824), (801, 802, 826, 825), (802, 803, 827, 826), (803, 804, 828, 827), (804, 805, 829, 828), (805, 806, 830, 829), (806, 807, 831, 830), (807, 808, 832, 831), (808, 809, 833, 832), (809, 810, 834, 833), (810, 811, 835, 834), (811, 812, 836, 835), (812, 813, 837, 836), (813, 814, 838, 837), (814, 815, 839, 838), (815, 792, 816, 839), (0, 1, 2, 3, 4, 5, 6, 7, 8, 9, 10, 11, 12, 13, 14, 15, 16, 17, 18, 19, 20, 21, 22, 23)])
me_vessel.polygons.foreach_set('use_smooth', [True] * 817)
me_vessel.materials.append(mat_glass)
me_vessel.update()
me_content = bpy.data.meshes.new('Content')
me_content.from_pydata([(22.98, 0.0, 1.0), (22.2, 5.948, 1.0), (19.9, 11.49, 1.0), (16.25, 16.25, 1.0), (11.49, 19.9, 1.0), (5.948, 22.2, 1.0), (1.407e-15, 22.98, 1.0), (-5.948, 22.2, 1.0), (-11.49, 19.9, 1.0), (-16.25, 16.25, 1.0), (-19.9, 11.49, 1.0), (-22.2, 5.948, 1.0), (-22.98, 2.814e-15, 1.0), (-22.2, -5.948, 1.0), (-19.9, -11.49, 1.0), (-16.25, -16.25, 1.0), (-11.49, -19.9, 1.0), (-5.948, -22.2, 1.0), (-4.222e-15, -22.98, 1.0), (5.948, -22.2, 1.0), (11.49, -19.9, 1.0), (16.25, -16.25, 1.0), (19.9, -11.49, 1.0), (22.2, -5.948, 1.0), (22.98, 0.0, 2.0), (22.2, 5.948, 2.0), (19.9, 11.49, 2.0), (16.25, 16.25, 2.0), (11.49, 19.9, 2.0), (5.948, 22.2, 2.0), (1.407e-15, 22.98, 2.0), (-5.948, 22.2, 2.0), (-11.49, 19.9, 2.0), (-16.25, 16.25, 2.0), (-19.9, 11.49, 2.0), (-22.2, 5.948, 2.0), (-22.98, 2.814e-15, 2.0), (-22.2, -5.948, 2.0), (-19.9, -11.49, 2.0), (-16.25, -16.25, 2.0), (-11.49, -19.9, 2.0), (-5.948, -22.2, 2.0), (-4.222e-15, -22.98, 2.0), (5.948, -22.2, 2.0), (11.49, -19.9, 2.0), (16.25, -16.25, 2.0), (19.9, -11.49, 2.0), (22.2, -5.948, 2.0), (22.98, 0.0, 3.0), (22.2, 5.948, 3.0), (19.9, 11.49, 3.0), (16.25, 16.25, 3.0), (11.49, 19.9, 3.0), (5.948, 22.2, 3.0), (1.407e-15, 22.98, 3.0), (-5.948, 22.2, 3.0), (-11.49, 19.9, 3.0), (-16.25, 16.25, 3.0), (-19.9, 11.49, 3.0), (-22.2, 5.948, 3.0), (-22.98, 2.814e-15, 3.0), (-22.2, -5.948, 3.0), (-19.9, -11.49, 3.0), (-16.25, -16.25, 3.0), (-11.49, -19.9, 3.0), (-5.948, -22.2, 3.0), (-4.222e-15, -22.98, 3.0), (5.948, -22.2, 3.0), (11.49, -19.9, 3.0), (16.25, -16.25, 3.0), (19.9, -11.49, 3.0), (22.2, -5.948, 3.0), (22.98, 0.0, 4.0), (22.2, 5.948, 4.0), (19.9, 11.49, 4.0), (16.25, 16.25, 4.0), (11.49, 19.9, 4.0), (5.948, 22.2, 4.0), (1.407e-15, 22.98, 4.0), (-5.948, 22.2, 4.0), (-11.49, 19.9, 4.0), (-16.25, 16.25, 4.0), (-19.9, 11.49, 4.0), (-22.2, 5.948, 4.0), (-22.98, 2.814e-15, 4.0), (-22.2, -5.948, 4.0), (-19.9, -11.49, 4.0), (-16.25, -16.25, 4.0), (-11.49, -19.9, 4.0), (-5.948, -22.2, 4.0), (-4.222e-15, -22.98, 4.0), (5.948, -22.2, 4.0), (11.49, -19.9, 4.0), (16.25, -16.25, 4.0), (19.9, -11.49, 4.0), (22.2, -5.948, 4.0), (22.98, 0.0, 5.0), (22.2, 5.948, 5.0), (19.9, 11.49, 5.0), (16.25, 16.25, 5.0), (11.49, 19.9, 5.0), (5.948, 22.2, 5.0), (1.407e-15, 22.98, 5.0), (-5.948, 22.2, 5.0), (-11.49, 19.9, 5.0), (-16.25, 16.25, 5.0), (-19.9, 11.49, 5.0), (-22.2, 5.948, 5.0), (-22.98, 2.814e-15, 5.0), (-22.2, -5.948, 5.0), (-19.9, -11.49, 5.0), (-16.25, -16.25, 5.0), (-11.49, -19.9, 5.0), (-5.948, -22.2, 5.0), (-4.222e-15, -22.98, 5.0), (5.948, -22.2, 5.0), (11.49, -19.9, 5.0), (16.25, -16.25, 5.0), (19.9, -11.49, 5.0), (22.2, -5.948, 5.0), (22.98, 0.0, 6.0), (22.2, 5.948, 6.0), (19.9, 11.49, 6.0), (16.25, 16.25, 6.0), (11.49, 19.9, 6.0), (5.948, 22.2, 6.0), (1.407e-15, 22.98, 6.0), (-5.948, 22.2, 6.0), (-11.49, 19.9, 6.0), (-16.25, 16.25, 6.0), (-19.9, 11.49, 6.0), (-22.2, 5.948, 6.0), (-22.98, 2.814e-15, 6.0), (-22.2, -5.948, 6.0), (-19.9, -11.49, 6.0), (-16.25, -16.25, 6.0), (-11.49, -19.9, 6.0), (-5.948, -22.2, 6.0), (-4.222e-15, -22.98, 6.0), (5.948, -22.2, 6.0), (11.49, -19.9, 6.0), (16.25, -16.25, 6.0), (19.9, -11.49, 6.0), (22.2, -5.948, 6.0), (22.98, 0.0, 7.0), (22.2, 5.948, 7.0), (19.9, 11.49, 7.0), (16.25, 16.25, 7.0), (11.49, 19.9, 7.0), (5.948, 22.2, 7.0), (1.407e-15, 22.98, 7.0), (-5.948, 22.2, 7.0), (-11.49, 19.9, 7.0), (-16.25, 16.25, 7.0), (-19.9, 11.49, 7.0), (-22.2, 5.948, 7.0), (-22.98, 2.814e-15, 7.0), (-22.2, -5.948, 7.0), (-19.9, -11.49, 7.0), (-16.25, -16.25, 7.0), (-11.49, -19.9, 7.0), (-5.948, -22.2, 7.0), (-4.222e-15, -22.98, 7.0), (5.948, -22.2, 7.0), (11.49, -19.9, 7.0), (16.25, -16.25, 7.0), (19.9, -11.49, 7.0), (22.2, -5.948, 7.0), (22.98, 0.0, 8.0), (22.2, 5.948, 8.0), (19.9, 11.49, 8.0), (16.25, 16.25, 8.0), (11.49, 19.9, 8.0), (5.948, 22.2, 8.0), (1.407e-15, 22.98, 8.0), (-5.948, 22.2, 8.0), (-11.49, 19.9, 8.0), (-16.25, 16.25, 8.0), (-19.9, 11.49, 8.0), (-22.2, 5.948, 8.0), (-22.98, 2.814e-15, 8.0), (-22.2, -5.948, 8.0), (-19.9, -11.49, 8.0), (-16.25, -16.25, 8.0), (-11.49, -19.9, 8.0), (-5.948, -22.2, 8.0), (-4.222e-15, -22.98, 8.0), (5.948, -22.2, 8.0), (11.49, -19.9, 8.0), (16.25, -16.25, 8.0), (19.9, -11.49, 8.0), (22.2, -5.948, 8.0), (22.98, 0.0, 9.0), (22.2, 5.948, 9.0), (19.9, 11.49, 9.0), (16.25, 16.25, 9.0), (11.49, 19.9, 9.0), (5.948, 22.2, 9.0), (1.407e-15, 22.98, 9.0), (-5.948, 22.2, 9.0), (-11.49, 19.9, 9.0), (-16.25, 16.25, 9.0), (-19.9, 11.49, 9.0), (-22.2, 5.948, 9.0), (-22.98, 2.814e-15, 9.0), (-22.2, -5.948, 9.0), (-19.9, -11.49, 9.0), (-16.25, -16.25, 9.0), (-11.49, -19.9, 9.0), (-5.948, -22.2, 9.0), (-4.222e-15, -22.98, 9.0), (5.948, -22.2, 9.0), (11.49, -19.9, 9.0), (16.25, -16.25, 9.0), (19.9, -11.49, 9.0), (22.2, -5.948, 9.0), (22.98, 0.0, 10.0), (22.2, 5.948, 10.0), (19.9, 11.49, 10.0), (16.25, 16.25, 10.0), (11.49, 19.9, 10.0), (5.948, 22.2, 10.0), (1.407e-15, 22.98, 10.0), (-5.948, 22.2, 10.0), (-11.49, 19.9, 10.0), (-16.25, 16.25, 10.0), (-19.9, 11.49, 10.0), (-22.2, 5.948, 10.0), (-22.98, 2.814e-15, 10.0), (-22.2, -5.948, 10.0), (-19.9, -11.49, 10.0), (-16.25, -16.25, 10.0), (-11.49, -19.9, 10.0), (-5.948, -22.2, 10.0), (-4.222e-15, -22.98, 10.0), (5.948, -22.2, 10.0), (11.49, -19.9, 10.0), (16.25, -16.25, 10.0), (19.9, -11.49, 10.0), (22.2, -5.948, 10.0), (22.98, 0.0, 11.0), (22.2, 5.948, 11.0), (19.9, 11.49, 11.0), (16.25, 16.25, 11.0), (11.49, 19.9, 11.0), (5.948, 22.2, 11.0), (1.407e-15, 22.98, 11.0), (-5.948, 22.2, 11.0), (-11.49, 19.9, 11.0), (-16.25, 16.25, 11.0), (-19.9, 11.49, 11.0), (-22.2, 5.948, 11.0), (-22.98, 2.814e-15, 11.0), (-22.2, -5.948, 11.0), (-19.9, -11.49, 11.0), (-16.25, -16.25, 11.0), (-11.49, -19.9, 11.0), (-5.948, -22.2, 11.0), (-4.222e-15, -22.98, 11.0), (5.948, -22.2, 11.0), (11.49, -19.9, 11.0), (16.25, -16.25, 11.0), (19.9, -11.49, 11.0), (22.2, -5.948, 11.0), (22.98, 0.0, 12.0), (22.2, 5.948, 12.0), (19.9, 11.49, 12.0), (16.25, 16.25, 12.0), (11.49, 19.9, 12.0), (5.948, 22.2, 12.0), (1.407e-15, 22.98, 12.0), (-5.948, 22.2, 12.0), (-11.49, 19.9, 12.0), (-16.25, 16.25, 12.0), (-19.9, 11.49, 12.0), (-22.2, 5.948, 12.0), (-22.98, 2.814e-15, 12.0), (-22.2, -5.948, 12.0), (-19.9, -11.49, 12.0), (-16.25, -16.25, 12.0), (-11.49, -19.9, 12.0), (-5.948, -22.2, 12.0), (-4.222e-15, -22.98, 12.0), (5.948, -22.2, 12.0), (11.49, -19.9, 12.0), (16.25, -16.25, 12.0), (19.9, -11.49, 12.0), (22.2, -5.948, 12.0), (22.98, 0.0, 13.0), (22.2, 5.948, 13.0), (19.9, 11.49, 13.0), (16.25, 16.25, 13.0), (11.49, 19.9, 13.0), (5.948, 22.2, 13.0), (1.407e-15, 22.98, 13.0), (-5.948, 22.2, 13.0), (-11.49, 19.9, 13.0), (-16.25, 16.25, 13.0), (-19.9, 11.49, 13.0), (-22.2, 5.948, 13.0), (-22.98, 2.814e-15, 13.0), (-22.2, -5.948, 13.0), (-19.9, -11.49, 13.0), (-16.25, -16.25, 13.0), (-11.49, -19.9, 13.0), (-5.948, -22.2, 13.0), (-4.222e-15, -22.98, 13.0), (5.948, -22.2, 13.0), (11.49, -19.9, 13.0), (16.25, -16.25, 13.0), (19.9, -11.49, 13.0), (22.2, -5.948, 13.0), (22.98, 0.0, 14.0), (22.2, 5.948, 14.0), (19.9, 11.49, 14.0), (16.25, 16.25, 14.0), (11.49, 19.9, 14.0), (5.948, 22.2, 14.0), (1.407e-15, 22.98, 14.0), (-5.948, 22.2, 14.0), (-11.49, 19.9, 14.0), (-16.25, 16.25, 14.0), (-19.9, 11.49, 14.0), (-22.2, 5.948, 14.0), (-22.98, 2.814e-15, 14.0), (-22.2, -5.948, 14.0), (-19.9, -11.49, 14.0), (-16.25, -16.25, 14.0), (-11.49, -19.9, 14.0), (-5.948, -22.2, 14.0), (-4.222e-15, -22.98, 14.0), (5.948, -22.2, 14.0), (11.49, -19.9, 14.0), (16.25, -16.25, 14.0), (19.9, -11.49, 14.0), (22.2, -5.948, 14.0), (23.1, 0.0, 15.0), (22.32, 5.98, 15.0), (20.01, 11.55, 15.0), (16.34, 16.34, 15.0), (11.55, 20.01, 15.0), (5.98, 22.32, 15.0), (1.415e-15, 23.1, 15.0), (-5.98, 22.32, 15.0), (-11.55, 20.01, 15.0), (-16.34, 16.34, 15.0), (-20.01, 11.55, 15.0), (-22.32, 5.98, 15.0), (-23.1, 2.829e-15, 15.0), (-22.32, -5.98, 15.0), (-20.01, -11.55, 15.0), (-16.34, -16.34, 15.0), (-11.55, -20.01, 15.0), (-5.98, -22.32, 15.0), (-4.244e-15, -23.1, 15.0), (5.98, -22.32, 15.0), (11.55, -20.01, 15.0), (16.34, -16.34, 15.0), (20.01, -11.55, 15.0), (22.32, -5.98, 15.0), (23.24, 0.0, 16.0), (22.44, 6.014, 16.0), (20.12, 11.62, 16.0), (16.43, 16.43, 16.0), (11.62, 20.12, 16.0), (6.014, 22.44, 16.0), (1.423e-15, 23.24, 16.0), (-6.014, 22.44, 16.0), (-11.62, 20.12, 16.0), (-16.43, 16.43, 16.0), (-20.12, 11.62, 16.0), (-22.44, 6.014, 16.0), (-23.24, 2.846e-15, 16.0), (-22.44, -6.014, 16.0), (-20.12, -11.62, 16.0), (-16.43, -16.43, 16.0), (-11.62, -20.12, 16.0), (-6.014, -22.44, 16.0), (-4.268e-15, -23.24, 16.0), (6.014, -22.44, 16.0), (11.62, -20.12, 16.0), (16.43, -16.43, 16.0), (20.12, -11.62, 16.0), (22.44, -6.014, 16.0), (23.38, 0.0, 17.0), (22.58, 6.05, 17.0), (20.24, 11.69, 17.0), (16.53, 16.53, 17.0), (11.69, 20.24, 17.0), (6.05, 22.58, 17.0), (1.431e-15, 23.38, 17.0), (-6.05, 22.58, 17.0), (-11.69, 20.24, 17.0), (-16.53, 16.53, 17.0), (-20.24, 11.69, 17.0), (-22.58, 6.05, 17.0), (-23.38, 2.863e-15, 17.0), (-22.58, -6.05, 17.0), (-20.24, -11.69, 17.0), (-16.53, -16.53, 17.0), (-11.69, -20.24, 17.0), (-6.05, -22.58, 17.0), (-4.294e-15, -23.38, 17.0), (6.05, -22.58, 17.0), (11.69, -20.24, 17.0), (16.53, -16.53, 17.0), (20.24, -11.69, 17.0), (22.58, -6.05, 17.0), (23.52, 0.0, 18.0), (22.72, 6.088, 18.0), (20.37, 11.76, 18.0), (16.63, 16.63, 18.0), (11.76, 20.37, 18.0), (6.088, 22.72, 18.0), (1.44e-15, 23.52, 18.0), (-6.088, 22.72, 18.0), (-11.76, 20.37, 18.0), (-16.63, 16.63, 18.0), (-20.37, 11.76, 18.0), (-22.72, 6.088, 18.0), (-23.52, 2.881e-15, 18.0), (-22.72, -6.088, 18.0), (-20.37, -11.76, 18.0), (-16.63, -16.63, 18.0), (-11.76, -20.37, 18.0), (-6.088, -22.72, 18.0), (-4.321e-15, -23.52, 18.0), (6.088, -22.72, 18.0), (11.76, -20.37, 18.0), (16.63, -16.63, 18.0), (20.37, -11.76, 18.0), (22.72, -6.088, 18.0), (23.67, 0.0, 19.0), (22.87, 6.127, 19.0), (20.5, 11.84, 19.0), (16.74, 16.74, 19.0), (11.84, 20.5, 19.0), (6.127, 22.87, 19.0), (1.45e-15, 23.67, 19.0), (-6.127, 22.87, 19.0), (-11.84, 20.5, 19.0), (-16.74, 16.74, 19.0), (-20.5, 11.84, 19.0), (-22.87, 6.127, 19.0), (-23.67, 2.899e-15, 19.0), (-22.87, -6.127, 19.0), (-20.5, -11.84, 19.0), (-16.74, -16.74, 19.0), (-11.84, -20.5, 19.0), (-6.127, -22.87, 19.0), (-4.349e-15, -23.67, 19.0), (6.127, -22.87, 19.0), (11.84, -20.5, 19.0), (16.74, -16.74, 19.0), (20.5, -11.84, 19.0), (22.87, -6.127, 19.0), (23.82, 0.0, 20.0), (23.01, 6.166, 20.0), (20.63, 11.91, 20.0), (16.85, 16.85, 20.0), (11.91, 20.63, 20.0), (6.166, 23.01, 20.0), (1.459e-15, 23.82, 20.0), (-6.166, 23.01, 20.0), (-11.91, 20.63, 20.0), (-16.85, 16.85, 20.0), (-20.63, 11.91, 20.0), (-23.01, 6.166, 20.0), (-23.82, 2.918e-15, 20.0), (-23.01, -6.166, 20.0), (-20.63, -11.91, 20.0), (-16.85, -16.85, 20.0), (-11.91, -20.63, 20.0), (-6.166, -23.01, 20.0), (-4.377e-15, -23.82, 20.0), (6.166, -23.01, 20.0), (11.91, -20.63, 20.0), (16.85, -16.85, 20.0), (20.63, -11.91, 20.0), (23.01, -6.166, 20.0), (23.98, 0.0, 21.0), (23.16, 6.206, 21.0), (20.77, 11.99, 21.0), (16.96, 16.96, 21.0), (11.99, 20.77, 21.0), (6.206, 23.16, 21.0), (1.468e-15, 23.98, 21.0), (-6.206, 23.16, 21.0), (-11.99, 20.77, 21.0), (-16.96, 16.96, 21.0), (-20.77, 11.99, 21.0), (-23.16, 6.206, 21.0), (-23.98, 2.937e-15, 21.0), (-23.16, -6.206, 21.0), (-20.77, -11.99, 21.0), (-16.96, -16.96, 21.0), (-11.99, -20.77, 21.0), (-6.206, -23.16, 21.0), (-4.405e-15, -23.98, 21.0), (6.206, -23.16, 21.0), (11.99, -20.77, 21.0), (16.96, -16.96, 21.0), (20.77, -11.99, 21.0), (23.16, -6.206, 21.0), (24.13, 0.0, 22.0), (23.31, 6.246, 22.0), (20.9, 12.07, 22.0), (17.07, 17.07, 22.0), (12.07, 20.9, 22.0), (6.246, 23.31, 22.0), (1.478e-15, 24.13, 22.0), (-6.246, 23.31, 22.0), (-12.07, 20.9, 22.0), (-17.07, 17.07, 22.0), (-20.9, 12.07, 22.0), (-23.31, 6.246, 22.0), (-24.13, 2.956e-15, 22.0), (-23.31, -6.246, 22.0), (-20.9, -12.07, 22.0), (-17.07, -17.07, 22.0), (-12.07, -20.9, 22.0), (-6.246, -23.31, 22.0), (-4.433e-15, -24.13, 22.0), (6.246, -23.31, 22.0), (12.07, -20.9, 22.0), (17.07, -17.07, 22.0), (20.9, -12.07, 22.0), (23.31, -6.246, 22.0), (24.29, 0.0, 23.0), (23.46, 6.287, 23.0), (21.04, 12.15, 23.0), (17.18, 17.18, 23.0), (12.15, 21.04, 23.0), (6.287, 23.46, 23.0), (1.487e-15, 24.29, 23.0), (-6.287, 23.46, 23.0), (-12.15, 21.04, 23.0), (-17.18, 17.18, 23.0), (-21.04, 12.15, 23.0), (-23.46, 6.287, 23.0), (-24.29, 2.975e-15, 23.0), (-23.46, -6.287, 23.0), (-21.04, -12.15, 23.0), (-17.18, -17.18, 23.0), (-12.15, -21.04, 23.0), (-6.287, -23.46, 23.0), (-4.462e-15, -24.29, 23.0), (6.287, -23.46, 23.0), (12.15, -21.04, 23.0), (17.18, -17.18, 23.0), (21.04, -12.15, 23.0), (23.46, -6.287, 23.0), (23.77, 0.0, 24.0), (22.96, 6.153, 24.0), (20.59, 11.89, 24.0), (16.81, 16.81, 24.0), (11.89, 20.59, 24.0), (6.153, 22.96, 24.0), (1.456e-15, 23.77, 24.0), (-6.153, 22.96, 24.0), (-11.89, 20.59, 24.0), (-16.81, 16.81, 24.0), (-20.59, 11.89, 24.0), (-22.96, 6.153, 24.0), (-23.77, 2.911e-15, 24.0), (-22.96, -6.153, 24.0), (-20.59, -11.89, 24.0), (-16.81, -16.81, 24.0), (-11.89, -20.59, 24.0), (-6.153, -22.96, 24.0), (-4.367e-15, -23.77, 24.0), (6.153, -22.96, 24.0), (11.89, -20.59, 24.0), (16.81, -16.81, 24.0), (20.59, -11.89, 24.0), (22.96, -6.153, 24.0)], [], [(0, 1, 25, 24), (1, 2, 26, 25), (2, 3, 27, 26), (3, 4, 28, 27), (4, 5, 29, 28), (5, 6, 30, 29), (6, 7, 31, 30), (7, 8, 32, 31), (8, 9, 33, 32), (9, 10, 34, 33), (10, 11, 35, 34), (11, 12, 36, 35), (12, 13, 37, 36), (13, 14, 38, 37), (14, 15, 39, 38), (15, 16, 40, 39), (16, 17, 41, 40), (17, 18, 42, 41), (18, 19, 43, 42), (19, 20, 44, 43), (20, 21, 45, 44), (21, 22, 46, 45), (22, 23, 47, 46), (23, 0, 24, 47), (24, 25, 49, 48), (25, 26, 50, 49), (26, 27, 51, 50), (27, 28, 52, 51), (28, 29, 53, 52), (29, 30, 54, 53), (30, 31, 55, 54), (31, 32, 56, 55), (32, 33, 57, 56), (33, 34, 58, 57), (34, 35, 59, 58), (35, 36, 60, 59), (36, 37, 61, 60), (37, 38, 62, 61), (38, 39, 63, 62), (39, 40, 64, 63), (40, 41, 65, 64), (41, 42, 66, 65), (42, 43, 67, 66), (43, 44, 68, 67), (44, 45, 69, 68), (45, 46, 70, 69), (46, 47, 71, 70), (47, 24, 48, 71), (48, 49, 73, 72), (49, 50, 74, 73), (50, 51, 75, 74), (51, 52, 76, 75), (52, 53, 77, 76), (53, 54, 78, 77), (54, 55, 79, 78), (55, 56, 80, 79), (56, 57, 81, 80), (57, 58, 82, 81), (58, 59, 83, 82), (59, 60, 84, 83), (60, 61, 85, 84), (61, 62, 86, 85), (62, 63, 87, 86), (63, 64, 88, 87), (64, 65, 89, 88), (65, 66, 90, 89), (66, 67, 91, 90), (67, 68, 92, 91), (68, 69, 93, 92), (69, 70, 94, 93), (70, 71, 95, 94), (71, 48, 72, 95), (72, 73, 97, 96), (73, 74, 98, 97), (74, 75, 99, 98), (75, 76, 100, 99), (76, 77, 101, 100), (77, 78, 102, 101), (78, 79, 103, 102), (79, 80, 104, 103), (80, 81, 105, 104), (81, 82, 106, 105), (82, 83, 107, 106), (83, 84, 108, 107), (84, 85, 109, 108), (85, 86, 110, 109), (86, 87, 111, 110), (87, 88, 112, 111), (88, 89, 113, 112), (89, 90, 114, 113), (90, 91, 115, 114), (91, 92, 116, 115), (92, 93, 117, 116), (93, 94, 118, 117), (94, 95, 119, 118), (95, 72, 96, 119), (96, 97, 121, 120), (97, 98, 122, 121), (98, 99, 123, 122), (99, 100, 124, 123), (100, 101, 125, 124), (101, 102, 126, 125), (102, 103, 127, 126), (103, 104, 128, 127), (104, 105, 129, 128), (105, 106, 130, 129), (106, 107, 131, 130), (107, 108, 132, 131), (108, 109, 133, 132), (109, 110, 134, 133), (110, 111, 135, 134), (111, 112, 136, 135), (112, 113, 137, 136), (113, 114, 138, 137), (114, 115, 139, 138), (115, 116, 140, 139), (116, 117, 141, 140), (117, 118, 142, 141), (118, 119, 143, 142), (119, 96, 120, 143), (120, 121, 145, 144), (121, 122, 146, 145), (122, 123, 147, 146), (123, 124, 148, 147), (124, 125, 149, 148), (125, 126, 150, 149), (126, 127, 151, 150), (127, 128, 152, 151), (128, 129, 153, 152), (129, 130, 154, 153), (130, 131, 155, 154), (131, 132, 156, 155), (132, 133, 157, 156), (133, 134, 158, 157), (134, 135, 159, 158), (135, 136, 160, 159), (136, 137, 161, 160), (137, 138, 162, 161), (138, 139, 163, 162), (139, 140, 164, 163), (140, 141, 165, 164), (141, 142, 166, 165), (142, 143, 167, 166), (143, 120, 144, 167), (144, 145, 169, 168), (145, 146, 170, 169), (146, 147, 171, 170), (147, 148, 172, 171), (148, 149, 173, 172), (149, 150, 174, 173), (150, 151, 175, 174), (151, 152, 176, 175), (152, 153, 177, 176), (153, 154, 178, 177), (154, 155, 179, 178), (155, 156, 180, 179), (156, 157, 181, 180), (157, 158, 182, 181), (158, 159, 183, 182), (159, 160, 184, 183), (160, 161, 185, 184), (161, 162, 186, 185), (162, 163, 187, 186), (163, 164, 188, 187), (164, 165, 189, 188), (165, 166, 190, 189), (166, 167, 191, 190), (167, 144, 168, 191), (168, 169, 193, 192), (169, 170, 194, 193), (170, 171, 195, 194), (171, 172, 196, 195), (172, 173, 197, 196), (173, 174, 198, 197), (174, 175, 199, 198), (175, 176, 200, 199), (176, 177, 201, 200), (177, 178, 202, 201), (178, 179, 203, 202), (179, 180, 204, 203), (180, 181, 205, 204), (181, 182, 206, 205), (182, 183, 207, 206), (183, 184, 208, 207), (184, 185, 209, 208), (185, 186, 210, 209), (186, 187, 211, 210), (187, 188, 212, 211), (188, 189, 213, 212), (189, 190, 214, 213), (190, 191, 215, 214), (191, 168, 192, 215), (192, 193, 217, 216), (193, 194, 218, 217), (194, 195, 219, 218), (195, 196, 220, 219), (196, 197, 221, 220), (197, 198, 222, 221), (198, 199, 223, 222), (199, 200, 224, 223), (200, 201, 225, 224), (201, 202, 226, 225), (202, 203, 227, 226), (203, 204, 228, 227), (204, 205, 229, 228), (205, 206, 230, 229), (206, 207, 231, 230), (207, 208, 232, 231), (208, 209, 233, 232), (209, 210, 234, 233), (210, 211, 235, 234), (211, 212, 236, 235), (212, 213, 237, 236), (213, 214, 238, 237), (214, 215, 239, 238), (215, 192, 216, 239), (216, 217, 241, 240), (217, 218, 242, 241), (218, 219, 243, 242), (219, 220, 244, 243), (220, 221, 245, 244), (221, 222, 246, 245), (222, 223, 247, 246), (223, 224, 248, 247), (224, 225, 249, 248), (225, 226, 250, 249), (226, 227, 251, 250), (227, 228, 252, 251), (228, 229, 253, 252), (229, 230, 254, 253), (230, 231, 255, 254), (231, 232, 256, 255), (232, 233, 257, 256), (233, 234, 258, 257), (234, 235, 259, 258), (235, 236, 260, 259), (236, 237, 261, 260), (237, 238, 262, 261), (238, 239, 263, 262), (239, 216, 240, 263), (240, 241, 265, 264), (241, 242, 266, 265), (242, 243, 267, 266), (243, 244, 268, 267), (244, 245, 269, 268), (245, 246, 270, 269), (246, 247, 271, 270), (247, 248, 272, 271), (248, 249, 273, 272), (249, 250, 274, 273), (250, 251, 275, 274), (251, 252, 276, 275), (252, 253, 277, 276), (253, 254, 278, 277), (254, 255, 279, 278), (255, 256, 280, 279), (256, 257, 281, 280), (257, 258, 282, 281), (258, 259, 283, 282), (259, 260, 284, 283), (260, 261, 285, 284), (261, 262, 286, 285), (262, 263, 287, 286), (263, 240, 264, 287), (264, 265, 289, 288), (265, 266, 290, 289), (266, 267, 291, 290), (267, 268, 292, 291), (268, 269, 293, 292), (269, 270, 294, 293), (270, 271, 295, 294), (271, 272, 296, 295), (272, 273, 297, 296), (273, 274, 298, 297), (274, 275, 299, 298), (275, 276, 300, 299), (276, 277, 301, 300), (277, 278, 302, 301), (278, 279, 303, 302), (279, 280, 304, 303), (280, 281, 305, 304), (281, 282, 306, 305), (282, 283, 307, 306), (283, 284, 308, 307), (284, 285, 309, 308), (285, 286, 310, 309), (286, 287, 311, 310), (287, 264, 288, 311), (288, 289, 313, 312), (289, 290, 314, 313), (290, 291, 315, 314), (291, 292, 316, 315), (292, 293, 317, 316), (293, 294, 318, 317), (294, 295, 319, 318), (295, 296, 320, 319), (296, 297, 321, 320), (297, 298, 322, 321), (298, 299, 323, 322), (299, 300, 324, 323), (300, 301, 325, 324), (301, 302, 326, 325), (302, 303, 327, 326), (303, 304, 328, 327), (304, 305, 329, 328), (305, 306, 330, 329), (306, 307, 331, 330), (307, 308, 332, 331), (308, 309, 333, 332), (309, 310, 334, 333), (310, 311, 335, 334), (311, 288, 312, 335), (312, 313, 337, 336), (313, 314, 338, 337), (314, 315, 339, 338), (315, 316, 340, 339), (316, 317, 341, 340), (317, 318, 342, 341), (318, 319, 343, 342), (319, 320, 344, 343), (320, 321, 345, 344), (321, 322, 346, 345), (322, 323, 347, 346), (323, 324, 348, 347), (324, 325, 349, 348), (325, 326, 350, 349), (326, 327, 351, 350), (327, 328, 352, 351), (328, 329, 353, 352), (329, 330, 354, 353), (330, 331, 355, 354), (331, 332, 356, 355), (332, 333, 357, 356), (333, 334, 358, 357), (334, 335, 359, 358), (335, 312, 336, 359), (336, 337, 361, 360), (337, 338, 362, 361), (338, 339, 363, 362), (339, 340, 364, 363), (340, 341, 365, 364), (341, 342, 366, 365), (342, 343, 367, 366), (343, 344, 368, 367), (344, 345, 369, 368), (345, 346, 370, 369), (346, 347, 371, 370), (347, 348, 372, 371), (348, 349, 373, 372), (349, 350, 374, 373), (350, 351, 375, 374), (351, 352, 376, 375), (352, 353, 377, 376), (353, 354, 378, 377), (354, 355, 379, 378), (355, 356, 380, 379), (356, 357, 381, 380), (357, 358, 382, 381), (358, 359, 383, 382), (359, 336, 360, 383), (360, 361, 385, 384), (361, 362, 386, 385), (362, 363, 387, 386), (363, 364, 388, 387), (364, 365, 389, 388), (365, 366, 390, 389), (366, 367, 391, 390), (367, 368, 392, 391), (368, 369, 393, 392), (369, 370, 394, 393), (370, 371, 395, 394), (371, 372, 396, 395), (372, 373, 397, 396), (373, 374, 398, 397), (374, 375, 399, 398), (375, 376, 400, 399), (376, 377, 401, 400), (377, 378, 402, 401), (378, 379, 403, 402), (379, 380, 404, 403), (380, 381, 405, 404), (381, 382, 406, 405), (382, 383, 407, 406), (383, 360, 384, 407), (384, 385, 409, 408), (385, 386, 410, 409), (386, 387, 411, 410), (387, 388, 412, 411), (388, 389, 413, 412), (389, 390, 414, 413), (390, 391, 415, 414), (391, 392, 416, 415), (392, 393, 417, 416), (393, 394, 418, 417), (394, 395, 419, 418), (395, 396, 420, 419), (396, 397, 421, 420), (397, 398, 422, 421), (398, 399, 423, 422), (399, 400, 424, 423), (400, 401, 425, 424), (401, 402, 426, 425), (402, 403, 427, 426), (403, 404, 428, 427), (404, 405, 429, 428), (405, 406, 430, 429), (406, 407, 431, 430), (407, 384, 408, 431), (408, 409, 433, 432), (409, 410, 434, 433), (410, 411, 435, 434), (411, 412, 436, 435), (412, 413, 437, 436), (413, 414, 438, 437), (414, 415, 439, 438), (415, 416, 440, 439), (416, 417, 441, 440), (417, 418, 442, 441), (418, 419, 443, 442), (419, 420, 444, 443), (420, 421, 445, 444), (421, 422, 446, 445), (422, 423, 447, 446), (423, 424, 448, 447), (424, 425, 449, 448), (425, 426, 450, 449), (426, 427, 451, 450), (427, 428, 452, 451), (428, 429, 453, 452), (429, 430, 454, 453), (430, 431, 455, 454), (431, 408, 432, 455), (432, 433, 457, 456), (433, 434, 458, 457), (434, 435, 459, 458), (435, 436, 460, 459), (436, 437, 461, 460), (437, 438, 462, 461), (438, 439, 463, 462), (439, 440, 464, 463), (440, 441, 465, 464), (441, 442, 466, 465), (442, 443, 467, 466), (443, 444, 468, 467), (444, 445, 469, 468), (445, 446, 470, 469), (446, 447, 471, 470), (447, 448, 472, 471), (448, 449, 473, 472), (449, 450, 474, 473), (450, 451, 475, 474), (451, 452, 476, 475), (452, 453, 477, 476), (453, 454, 478, 477), (454, 455, 479, 478), (455, 432, 456, 479), (456, 457, 481, 480), (457, 458, 482, 481), (458, 459, 483, 482), (459, 460, 484, 483), (460, 461, 485, 484), (461, 462, 486, 485), (462, 463, 487, 486), (463, 464, 488, 487), (464, 465, 489, 488), (465, 466, 490, 489), (466, 467, 491, 490), (467, 468, 492, 491), (468, 469, 493, 492), (469, 470, 494, 493), (470, 471, 495, 494), (471, 472, 496, 495), (472, 473, 497, 496), (473, 474, 498, 497), (474, 475, 499, 498), (475, 476, 500, 499), (476, 477, 501, 500), (477, 478, 502, 501), (478, 479, 503, 502), (479, 456, 480, 503), (480, 481, 505, 504), (481, 482, 506, 505), (482, 483, 507, 506), (483, 484, 508, 507), (484, 485, 509, 508), (485, 486, 510, 509), (486, 487, 511, 510), (487, 488, 512, 511), (488, 489, 513, 512), (489, 490, 514, 513), (490, 491, 515, 514), (491, 492, 516, 515), (492, 493, 517, 516), (493, 494, 518, 517), (494, 495, 519, 518), (495, 496, 520, 519), (496, 497, 521, 520), (497, 498, 522, 521), (498, 499, 523, 522), (499, 500, 524, 523), (500, 501, 525, 524), (501, 502, 526, 525), (502, 503, 527, 526), (503, 480, 504, 527), (504, 505, 529, 528), (505, 506, 530, 529), (506, 507, 531, 530), (507, 508, 532, 531), (508, 509, 533, 532), (509, 510, 534, 533), (510, 511, 535, 534), (511, 512, 536, 535), (512, 513, 537, 536), (513, 514, 538, 537), (514, 515, 539, 538), (515, 516, 540, 539), (516, 517, 541, 540), (517, 518, 542, 541), (518, 519, 543, 542), (519, 520, 544, 543), (520, 521, 545, 544), (521, 522, 546, 545), (522, 523, 547, 546), (523, 524, 548, 547), (524, 525, 549, 548), (525, 526, 550, 549), (526, 527, 551, 550), (527, 504, 528, 551), (528, 529, 553, 552), (529, 530, 554, 553), (530, 531, 555, 554), (531, 532, 556, 555), (532, 533, 557, 556), (533, 534, 558, 557), (534, 535, 559, 558), (535, 536, 560, 559), (536, 537, 561, 560), (537, 538, 562, 561), (538, 539, 563, 562), (539, 540, 564, 563), (540, 541, 565, 564), (541, 542, 566, 565), (542, 543, 567, 566), (543, 544, 568, 567), (544, 545, 569, 568), (545, 546, 570, 569), (546, 547, 571, 570), (547, 548, 572, 571), (548, 549, 573, 572), (549, 550, 574, 573), (550, 551, 575, 574), (551, 528, 552, 575), (0, 1, 2, 3, 4, 5, 6, 7, 8, 9, 10, 11, 12, 13, 14, 15, 16, 17, 18, 19, 20, 21, 22, 23), (552, 553, 554, 555, 556, 557, 558, 559, 560, 561, 562, 563, 564, 565, 566, 567, 568, 569, 570, 571, 572, 573, 574, 575)])
me_content.polygons.foreach_set('use_smooth', [True] * 554)
me_content.materials.append(mat_twophasematerial)
me_content.update()
me_vesselopenning = bpy.data.meshes.new('VesselOpenning')
me_vesselopenning.from_pydata([(22.57, 0.0, 34.0), (21.8, 5.841, 34.0), (19.54, 11.28, 34.0), (15.96, 15.96, 34.0), (11.28, 19.54, 34.0), (5.841, 21.8, 34.0), (1.382e-15, 22.57, 34.0), (-5.841, 21.8, 34.0), (-11.28, 19.54, 34.0), (-15.96, 15.96, 34.0), (-19.54, 11.28, 34.0), (-21.8, 5.841, 34.0), (-22.57, 2.764e-15, 34.0), (-21.8, -5.841, 34.0), (-19.54, -11.28, 34.0), (-15.96, -15.96, 34.0), (-11.28, -19.54, 34.0), (-5.841, -21.8, 34.0), (-4.146e-15, -22.57, 34.0), (5.841, -21.8, 34.0), (11.28, -19.54, 34.0), (15.96, -15.96, 34.0), (19.54, -11.28, 34.0), (21.8, -5.841, 34.0)], [], [(0, 1, 2, 3, 4, 5, 6, 7, 8, 9, 10, 11, 12, 13, 14, 15, 16, 17, 18, 19, 20, 21, 22, 23)])
me_vesselopenning.update()
me_ground = bpy.data.meshes.new('Ground')
me_ground.from_pydata([(-1.0, -1.0, 0.0), (1.0, -1.0, 0.0), (-1.0, 1.0, 0.0), (1.0, 1.0, 0.0)], [], [(0, 1, 3, 2)])
_uv = me_ground.uv_layers.new(name='UVMap')
_uv.uv.foreach_set('vector', [0.0, 0.0, 1.0, 0.0, 1.0, 1.0, 0.0, 1.0])
me_ground.materials.append(mat_groundmaterial)
me_ground.update()

# ---- objects
ob_vessel = bpy.data.objects.new('Vessel', me_vessel)
ob_content = bpy.data.objects.new('Content', me_content)
ob_vesselopenning = bpy.data.objects.new('VesselOpenning', me_vesselopenning)
ob_ground = bpy.data.objects.new('Ground', me_ground)
ob_camera = bpy.data.objects.new('Camera', cam_camera)

# ---- transforms, parenting, visibility, modifiers, constraints
ob_vessel.location = (0.0, 0.0, 0.0)
_m = ob_vessel.modifiers.new('Subdivision', 'SUBSURF')
_m.levels = 2
_m.render_levels = 1
_m = ob_vessel.modifiers.new('Solidify', 'SOLIDIFY')
_m.thickness = 0.8515
ob_content.location = (0.0, 0.0, 0.0)
_m = ob_content.modifiers.new('Subdivision', 'SUBSURF')
_m.levels = 2
_m.render_levels = 1
ob_vesselopenning.location = (0.0, 0.0, 0.0)
ob_vesselopenning.hide_viewport = True
ob_vesselopenning.hide_render = True
_m = ob_vesselopenning.modifiers.new('Subdivision', 'SUBSURF')
_m.levels = 2
_m.render_levels = 1
ob_ground.location = (0.0, 0.0, -0.8569)
ob_ground.rotation_euler = (0.0, 0.0, 3.133)
ob_ground.scale = (72.87, 112.1, 1.0)
ob_ground.cycles.use_adaptive_subdivision = True
_m = ob_ground.modifiers.new('Solidify', 'SOLIDIFY')
ob_camera.location = (0.0, 62.01, 106.8)
ob_camera.rotation_euler = (0.5668, -0.08856, 3.142)

# ---- collection membership
scene.collection.objects.link(ob_vessel)
scene.collection.objects.link(ob_content)
scene.collection.objects.link(ob_vesselopenning)
scene.collection.objects.link(ob_ground)
scene.collection.objects.link(ob_camera)

# ---- scene / render settings (as saved in the file)
scene.camera = ob_camera
scene.frame_start = 1; scene.frame_end = 250; scene.frame_set(0)
scene.render.engine = 'CYCLES'
scene.render.image_settings.file_format = 'JPEG'
scene.render.image_settings.color_mode = 'RGB'
scene.render.resolution_x = 800
scene.render.resolution_y = 800
scene.cycles.samples = 120
scene.cycles.sampling_pattern = 'TABULATED_SOBOL'
scene.cycles.use_light_tree = False
scene.eevee.use_raytracing = True
scene.view_settings.view_transform = 'Filmic'
bpy.context.view_layer.update()
